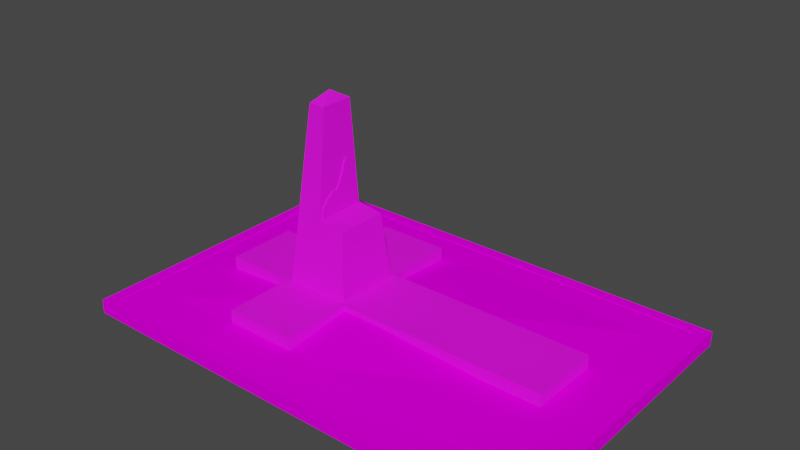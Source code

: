 # Source: MonumentoDedoDeDeus.blend  (saved by Blender 2.91.10; exported with 4.5.12 LTS)
import bpy
from mathutils import Matrix  # noqa: F401  (used for matrix-valued properties, if any)

bpy.ops.wm.read_factory_settings(use_empty=True)
scene = bpy.context.scene
scene.name = 'Scene'

# ---- collections
col_collection = bpy.data.collections.new('Collection'); scene.collection.children.link(col_collection)

# ---- images (referenced by path relative to the original .blend; pixels are not part of the script)
import os
ASSET_DIR = os.environ.get("B2B_ASSET_DIR", "")  # directory of the original .blend (textures are referenced by path, not embedded)
HERE = os.path.dirname(os.path.abspath(__file__))  # packed textures are extracted next to this script under _unpacked/

def load_image(name, relpath, width, height, colorspace="sRGB"):
    """Load a texture the original file referenced (path relative to the .blend, or extracted next to this script)."""
    p = next((c for c in (os.path.join(HERE, relpath), os.path.join(ASSET_DIR, relpath)) if relpath and os.path.exists(c)), "")
    if p:
        img = bpy.data.images.load(p, check_existing=True)
        img.name = name
    else:  # same state as the original file: an image datablock whose file is absent (Cycles renders it pink)
        img = bpy.data.images.new(name, width, height)
        img.source = "FILE"
        img.filepath = "//" + (relpath or name)
    img.colorspace_settings.name = colorspace
    return img
img_textura2_png = load_image('Textura2.png', 'Monumento1/Textura2.png', 1024, 1024, 'sRGB')
img_textura2_png_001 = load_image('Textura2.png.001', 'Textura2.png', 1024, 1024, 'sRGB')

# ---- materials (node trees are filled in below, after node groups)
mat_materiais_001 = bpy.data.materials.new('Materiais.001')
mat_materiais_001.use_transparent_shadow = False
mat_materiais = bpy.data.materials.new('Materiais')
mat_materiais.use_transparent_shadow = False
mat_materiais_007 = bpy.data.materials.new('Materiais.007')
mat_materiais_007.use_transparent_shadow = False

# ---- material node trees
mat_materiais_001.use_nodes = True; mat_materiais_001.node_tree.nodes.clear()
_N = mat_materiais_001.node_tree.nodes; _L = mat_materiais_001.node_tree.links
n0 = _N.new('ShaderNodeBsdfPrincipled'); n0.name = 'Principled BSDF'; n0.location = (10, 300)
n0.distribution = 'GGX'
n0.subsurface_method = 'BURLEY'
n0.inputs[2].default_value = 0.6727
n0.inputs[3].default_value = 1.45
n0.inputs[13].default_value = 0.4136
n0.inputs[27].default_value = (0.0, 0.0, 0.0, 1.0)
n0.inputs[28].default_value = 1.0
n1 = _N.new('ShaderNodeOutputMaterial'); n1.name = 'Material Output'; n1.location = (300, 300)
n2 = _N.new('ShaderNodeTexImage'); n2.name = 'Textura de imagem'; n2.location = (-320, 220)
n2.image = img_textura2_png
_L.new(n0.outputs[0], n1.inputs[0])
_L.new(n2.outputs[0], n0.inputs[0])
n1.is_active_output = True
mat_materiais.use_nodes = True; mat_materiais.node_tree.nodes.clear()
_N = mat_materiais.node_tree.nodes; _L = mat_materiais.node_tree.links
n0 = _N.new('ShaderNodeBsdfPrincipled'); n0.name = 'Principled BSDF'; n0.location = (-20, 300)
n0.distribution = 'GGX'
n0.subsurface_method = 'BURLEY'
n0.inputs[2].default_value = 0.6909
n0.inputs[3].default_value = 1.45
n0.inputs[13].default_value = 0.3955
n0.inputs[27].default_value = (0.0, 0.0, 0.0, 1.0)
n0.inputs[28].default_value = 1.0
n1 = _N.new('ShaderNodeOutputMaterial'); n1.name = 'Material Output'; n1.location = (280, 320)
n2 = _N.new('ShaderNodeTexImage'); n2.name = 'Textura de imagem'; n2.location = (-300, 260)
n2.image = img_textura2_png
_L.new(n0.outputs[0], n1.inputs[0])
_L.new(n2.outputs[0], n0.inputs[0])
n1.is_active_output = True
mat_materiais_007.use_nodes = True; mat_materiais_007.node_tree.nodes.clear()
_N = mat_materiais_007.node_tree.nodes; _L = mat_materiais_007.node_tree.links
n0 = _N.new('ShaderNodeOutputMaterial'); n0.name = 'Material Output'; n0.location = (300, 300)
n1 = _N.new('ShaderNodeTexImage'); n1.name = 'Textura de imagem'; n1.location = (-280, 240)
n1.image = img_textura2_png_001
n2 = _N.new('ShaderNodeBsdfPrincipled'); n2.name = 'Principled BSDF'; n2.location = (10, 300)
n2.distribution = 'GGX'
n2.subsurface_method = 'BURLEY'
n2.inputs[2].default_value = 0.2955
n2.inputs[3].default_value = 1.45
n2.inputs[13].default_value = 0.0
n2.inputs[27].default_value = (0.0, 0.0, 0.0, 1.0)
n2.inputs[28].default_value = 6.1
_L.new(n2.outputs[0], n0.inputs[0])
_L.new(n1.outputs[0], n2.inputs[0])
n0.is_active_output = True

# ---- world
world_world = bpy.data.worlds.new('World'); scene.world = world_world
world_world.use_nodes = True; world_world.node_tree.nodes.clear()
_N = world_world.node_tree.nodes; _L = world_world.node_tree.links
n0 = _N.new('ShaderNodeOutputWorld'); n0.name = 'World Output'; n0.location = (300, 300)
n1 = _N.new('ShaderNodeBackground'); n1.name = 'Background'; n1.location = (10, 300)
n1.inputs[0].default_value = (0.05088, 0.05088, 0.05088, 1.0)
_L.new(n1.outputs[0], n0.inputs[0])
n0.is_active_output = True
world_world.color = (0.05088, 0.05088, 0.05088)
world_world.use_sun_shadow = False
world_world.sun_shadow_jitter_overblur = 0.0

# ---- meshes
me_cubo = bpy.data.meshes.new('Cubo')
me_cubo.from_pydata([(-1.0, -1.0, -1.0), (-0.7935, -0.7935, 1.172), (-1.0, 1.0, -1.0), (-0.7935, 0.7935, 1.172), (1.0, -1.0, -1.0), (0.8125, -0.7935, 1.039), (1.0, 1.0, -1.0), (0.8125, 0.7935, 1.039), (0.0, 1.0, -1.0), (0.0, 0.7935, 1.172), (0.0, -1.0, -1.0), (0.0, -0.7935, 1.172), (-0.7935, -0.7935, 1.172), (-0.7935, 0.7935, 1.172), (0.0, -0.7935, 1.172), (0.0, 0.7935, 1.172), (-0.4987, -0.5082, 4.358), (-0.4987, 0.5082, 4.358), (1.407e-32, -0.5082, 4.358), (-1.407e-32, 0.5082, 4.358), (-0.2493, 0.0, 4.66), (-0.2493, 0.0, 4.66), (-0.2493, 0.0, 4.66), (-0.2493, 0.0, 4.66), (-0.6461, 0.6509, 2.765), (-7.034e-33, 0.6509, 2.765), (-0.6461, -0.6509, 2.765), (7.034e-33, -0.6509, 2.765), (-0.8968, -0.8968, 0.08586), (-0.8968, 0.8968, 0.08586), (0.9063, 0.8968, 0.01929), (0.9063, -0.8968, 0.01929), (0.0, -0.8968, 0.08586), (0.0, 0.8968, 0.08586), (-1.0, 0.0, -1.0), (-0.7935, 0.0, 1.172), (1.0, 0.0, -1.0), (0.8125, 0.0, 1.039), (0.0, 0.0, 1.172), (0.0, 0.0, -1.0), (-0.7935, 0.0, 1.172), (0.0, 0.0, 1.172), (-0.4987, 0.0, 4.358), (0.0, 0.0, 4.358), (-0.2493, 0.0, 4.66), (-0.2493, 0.0, 4.66), (0.0, 0.0, 2.765), (-0.6461, 0.0, 2.765), (0.9063, 0.0, 0.01929), (-0.8968, 0.0, 0.08586), (-0.5724, 0.5795, 3.561), (-0.5724, -0.5795, 3.561), (-1.055e-32, 0.5795, 3.561), (1.055e-32, -0.5795, 3.561), (0.0, 0.0, 3.561), (-0.5724, 0.0, 3.561), (-3.517e-33, 0.7222, 1.968), (3.517e-33, -0.7222, 1.968), (-0.7198, 0.7222, 1.968), (-0.7198, -0.7222, 1.968), (-0.7198, 0.0, 1.968), (0.0, 0.0, 1.968), (-0.1247, 0.2541, 4.509), (-0.1247, -0.2541, 4.509), (-0.374, -0.2541, 4.509), (-0.374, 0.2541, 4.509), (-0.374, 0.0, 4.509), (-0.1247, 0.0, 4.509), (-0.1247, 0.0, 4.509), (-0.1247, -0.2541, 4.509), (-0.374, 0.0, 4.509), (-0.374, 0.2541, 4.509), (-0.374, -0.2541, 4.509), (-0.1247, 0.2541, 4.509)], [], [(49, 35, 3, 29), (33, 9, 7, 30), (48, 37, 5, 31), (32, 11, 1, 28), (39, 36, 4, 10), (35, 1, 12, 40), (37, 38, 11, 5), (34, 39, 10, 0), (31, 5, 11, 32), (29, 3, 9, 33), (52, 50, 17, 19), (9, 3, 13, 15), (1, 11, 14, 12), (38, 9, 15, 41), (68, 73, 23, 45), (55, 51, 16, 42), (54, 52, 19, 43), (51, 53, 18, 16), (45, 44, 20, 22), (72, 69, 22, 20), (73, 71, 21, 23), (70, 72, 20, 44), (59, 57, 27, 26), (61, 56, 25, 46), (60, 59, 26, 47), (56, 58, 24, 25), (2, 29, 33, 8), (4, 31, 32, 10), (10, 32, 28, 0), (36, 48, 31, 4), (8, 33, 30, 6), (34, 49, 29, 2), (0, 28, 49, 34), (6, 30, 48, 36), (58, 60, 47, 24), (57, 61, 46, 27), (71, 70, 44, 21), (23, 21, 44, 45), (53, 54, 43, 18), (50, 55, 42, 17), (69, 68, 45, 22), (11, 38, 41, 14), (2, 8, 39, 34), (7, 9, 38, 37), (3, 35, 40, 13), (8, 6, 36, 39), (30, 7, 37, 48), (28, 1, 35, 49), (24, 47, 55, 50), (27, 46, 54, 53), (26, 27, 53, 51), (46, 25, 52, 54), (47, 26, 51, 55), (25, 24, 50, 52), (14, 41, 61, 57), (13, 40, 60, 58), (15, 13, 58, 56), (40, 12, 59, 60), (41, 15, 56, 61), (12, 14, 57, 59), (18, 43, 67, 63), (17, 42, 66, 65), (42, 16, 64, 66), (19, 17, 65, 62), (16, 18, 63, 64), (43, 19, 62, 67)])
_uv = me_cubo.uv_layers.new(name='Mapa UV')
_uv.uv.foreach_set('vector', [0.3073, 0.2866, 0.1975, 0.2841, 0.1861, 0.2066, 0.3047, 0.1896, 0.8853, 0.1115, 0.8853, 0.2217, 0.8032, 0.2083, 0.7937, 0.1048, 0.2183, 0.7955, 0.1149, 0.7955, 0.1149, 0.7153, 0.2183, 0.7049, 0.09857, 0.4566, 0.0487, 0.3614, 0.1805, 0.3706, 0.1768, 0.467, 0.5284, 0.3104, 0.5284, 0.2094, 0.6294, 0.2094, 0.6294, 0.3104, 0.1975, 0.2841, 0.1805, 0.3706, 0.1793, 0.3692, 0.1958, 0.2841, 0.3883, 0.78, 0.474, 0.7836, 0.4862, 0.8614, 0.3929, 0.87, 0.5284, 0.4115, 0.5284, 0.3104, 0.6294, 0.3104, 0.6294, 0.4115, 0.8952, 0.1182, 0.9046, 0.0147, 0.9867, 0.001312, 0.9867, 0.1115, 0.2084, 0.1129, 0.1861, 0.2066, 0.05447, 0.1969, 0.1303, 0.1019, 0.71, 0.1027, 0.6522, 0.1027, 0.6596, 0.02191, 0.71, 0.02191, 0.05447, 0.1969, 0.1861, 0.2066, 0.1849, 0.208, 0.1181, 0.1984, 0.1805, 0.3706, 0.0487, 0.3614, 0.1124, 0.36, 0.1793, 0.3692, 0.0365, 0.2836, 0.05447, 0.1969, 0.1181, 0.1984, 0.1007, 0.2836, 0.8955, 0.3785, 0.8989, 0.3979, 0.873, 0.3763, 0.873, 0.3763, 0.4691, 0.4565, 0.4691, 0.515, 0.3883, 0.5078, 0.3883, 0.4565, 0.6049, 0.769, 0.6049, 0.8275, 0.5244, 0.8203, 0.5244, 0.769, 0.7328, 0.2643, 0.7906, 0.2643, 0.7906, 0.3451, 0.7402, 0.3451, 0.873, 0.3763, 0.873, 0.3763, 0.8729, 0.3764, 0.8731, 0.3758, 0.8397, 0.3839, 0.8428, 0.3597, 0.8731, 0.3758, 0.8729, 0.3764, 0.8989, 0.3979, 0.8844, 0.4081, 0.873, 0.3763, 0.873, 0.3763, 0.8627, 0.3945, 0.8397, 0.3839, 0.8729, 0.3764, 0.873, 0.3763, 0.7179, 0.1027, 0.7906, 0.1027, 0.7906, 0.1835, 0.7254, 0.1835, 0.7659, 0.769, 0.7659, 0.8419, 0.6854, 0.8347, 0.6854, 0.769, 0.6307, 0.4565, 0.6307, 0.5294, 0.5499, 0.5222, 0.5499, 0.4565, 0.71, 0.2643, 0.6373, 0.2643, 0.6448, 0.1835, 0.71, 0.1835, 0.2308, 0.01916, 0.2084, 0.1129, 0.1303, 0.1019, 0.1437, 0.00692, 0.8857, 0.2217, 0.8952, 0.1182, 0.9867, 0.1115, 0.9867, 0.2217, 0.08593, 0.5518, 0.09857, 0.4566, 0.1768, 0.467, 0.1732, 0.5634, 0.3217, 0.7955, 0.2183, 0.7955, 0.2183, 0.7049, 0.3217, 0.6944, 0.8853, 0.001315, 0.8853, 0.1115, 0.7937, 0.1048, 0.7843, 0.001312, 0.4269, 0.2863, 0.3073, 0.2866, 0.3047, 0.1896, 0.4249, 0.176, 0.4269, 0.3982, 0.305, 0.3866, 0.3073, 0.2866, 0.4269, 0.2863, 0.3217, 0.8965, 0.2183, 0.8861, 0.2183, 0.7955, 0.3217, 0.7955, 0.6307, 0.3835, 0.6307, 0.4565, 0.5499, 0.4565, 0.5499, 0.3907, 0.7659, 0.696, 0.7659, 0.769, 0.6854, 0.769, 0.6854, 0.7032, 0.8844, 0.4081, 0.8627, 0.3945, 0.873, 0.3763, 0.873, 0.3763, 0.873, 0.3763, 0.873, 0.3763, 0.873, 0.3763, 0.873, 0.3763, 0.6049, 0.7104, 0.6049, 0.769, 0.5244, 0.769, 0.5244, 0.7176, 0.4691, 0.3979, 0.4691, 0.4565, 0.3883, 0.4565, 0.3883, 0.4051, 0.8989, 0.3494, 0.8955, 0.3785, 0.873, 0.3763, 0.8731, 0.3758, 0.0487, 0.3614, 0.0365, 0.2836, 0.1007, 0.2836, 0.1124, 0.36, 0.4274, 0.4115, 0.4274, 0.3104, 0.5284, 0.3104, 0.5284, 0.4115, 0.3967, 0.6882, 0.492, 0.6969, 0.474, 0.7836, 0.3883, 0.78, 0.1861, 0.2066, 0.1975, 0.2841, 0.1958, 0.2841, 0.1849, 0.208, 0.4274, 0.3104, 0.4274, 0.2094, 0.5284, 0.2094, 0.5284, 0.3104, 0.2183, 0.8861, 0.1149, 0.8756, 0.1149, 0.7955, 0.2183, 0.7955, 0.305, 0.3866, 0.1805, 0.3706, 0.1975, 0.2841, 0.3073, 0.2866, 0.5499, 0.3907, 0.5499, 0.4565, 0.4691, 0.4565, 0.4691, 0.3979, 0.6854, 0.7032, 0.6854, 0.769, 0.6049, 0.769, 0.6049, 0.7104, 0.7254, 0.1835, 0.7906, 0.1835, 0.7906, 0.2643, 0.7328, 0.2643, 0.6854, 0.769, 0.6854, 0.8347, 0.6049, 0.8275, 0.6049, 0.769, 0.5499, 0.4565, 0.5499, 0.5222, 0.4691, 0.515, 0.4691, 0.4565, 0.71, 0.1835, 0.6448, 0.1835, 0.6522, 0.1027, 0.71, 0.1027, 0.8463, 0.6888, 0.8463, 0.769, 0.7659, 0.769, 0.7659, 0.696, 0.7115, 0.3763, 0.7115, 0.4565, 0.6307, 0.4565, 0.6307, 0.3835, 0.71, 0.3451, 0.6299, 0.3451, 0.6373, 0.2643, 0.71, 0.2643, 0.7115, 0.4565, 0.7115, 0.5367, 0.6307, 0.5294, 0.6307, 0.4565, 0.8463, 0.769, 0.8463, 0.8492, 0.7659, 0.8419, 0.7659, 0.769, 0.7105, 0.02191, 0.7906, 0.02191, 0.7906, 0.1027, 0.7179, 0.1027, 0.8393, 0.3584, 0.8393, 0.4097, 0.8195, 0.4097, 0.8195, 0.384, 0.7906, 0.4739, 0.7652, 0.4293, 0.7825, 0.4195, 0.7951, 0.4418, 0.7652, 0.4293, 0.7399, 0.3846, 0.7698, 0.3972, 0.7825, 0.4195, 0.8393, 0.4611, 0.7906, 0.4739, 0.7951, 0.4418, 0.8195, 0.4354, 0.7399, 0.3846, 0.7759, 0.3494, 0.7878, 0.3796, 0.7698, 0.3972, 0.8393, 0.4097, 0.8393, 0.4611, 0.8195, 0.4354, 0.8195, 0.4097])
me_cubo.materials.append(mat_materiais_001)
me_cubo.use_remesh_fix_poles = True
me_cubo.use_remesh_preserve_attributes = False
me_cubo.use_mirror_vertex_groups = False
me_cubo.update()
me_plano_002 = bpy.data.meshes.new('Plano.002')
me_plano_002.from_pydata([(-0.9007, 0.2277, -7.497e-09), (1.0, -1.0, 0.0), (-1.023, 0.4854, 1.704e-09), (1.0, 1.0, 0.0), (0.01917, -0.13, -1.447e-09), (-0.01806, 0.5983, 1.363e-09), (-1.065, 0.3306, 4.939e-09), (1.0, 0.0, 0.0), (0.0, 0.0, 0.0), (1.0, 0.5, 0.0), (-0.02257, 0.3104, 1.704e-09), (-1.104, 0.4097, 7.838e-09), (0.4932, -0.859, 5.112e-10), (0.4865, 0.8533, 1.022e-09), (0.5, 0.0, 0.0), (0.4887, 0.4052, 8.52e-10), (0.803, -0.9436, -4.004e-09), (0.7049, 0.9786, 3.408e-09), (0.75, 0.0, 0.0), (0.7444, 0.4526, 4.26e-10), (0.2635, 0.701, -1.022e-09), (0.25, 0.0, 0.0), (0.2331, 0.3578, 1.278e-09), (0.2286, -0.6773, 1.619e-09), (-0.5203, 0.5283, 1.534e-09), (-0.4346, 0.1059, -4.941e-09), (-0.4729, 0.1986, -2.045e-09), (-0.5632, 0.3601, 4.771e-09), (0.5957, 0.9159, 2.215e-09), (0.625, 0.0, 0.0), (0.6165, 0.4289, 6.39e-10), (0.6346, -0.9244, -7.242e-10), (0.8925, -0.9673, -1.321e-09), (0.8524, 0.9893, 1.704e-09), (0.875, 0.0, 0.0), (0.8722, 0.4763, 2.13e-10), (0.3733, -0.7414, 1.265e-10), (0.375, 0.7771, 0.0), (0.375, 0.0, 0.0), (0.3609, 0.3815, 1.065e-09), (0.1227, 0.6496, 1.704e-10), (0.125, 0.0, 0.0), (0.1053, 0.3341, 1.491e-09), (0.08043, -0.4459, 3.365e-09), (-0.2286, -0.00471, -1.619e-09), (-0.2692, 0.5475, 1.448e-09), (-0.2365, 0.0993, -1.022e-09), (-0.2929, 0.3352, 3.237e-09), (-0.7387, 0.5182, -8.507e-10), (-0.7274, 0.2753, -1.704e-09), (-0.7681, 0.3849, 1.366e-09), (-0.6586, 0.1939, -6.901e-09), (0.1872, -0.5289, 2.258e-11), (0.1931, 0.6753, -4.26e-10), (0.1875, 0.0, 0.0), (0.1692, 0.346, 1.384e-09), (0.05234, 0.6239, 7.668e-10), (0.0625, 0.0, 0.0), (0.04134, 0.3223, 1.597e-09), (0.06615, -0.1735, -2.756e-10), (-0.1211, -0.05098, -2.982e-10), (-0.1436, 0.5729, 1.406e-09), (-0.1182, 0.04965, -5.112e-10), (-0.1577, 0.3228, 2.471e-09), (-0.3947, 0.5379, 1.491e-09), (-0.3547, 0.149, -1.534e-09), (-0.428, 0.3477, 4.004e-09), (-0.3316, 0.05058, -3.28e-09), (-0.5466, 0.1499, -5.921e-09), (-0.6459, 0.5232, 1.576e-09), (-0.6002, 0.237, -1.874e-09), (-0.6983, 0.3725, 5.538e-09), (-0.8643, 0.5018, -8.081e-10), (-0.7983, 0.2866, -5.791e-09), (-0.8378, 0.3973, -2.806e-09), (-0.7796, 0.2108, -7.199e-09), (-0.9598, 0.4936, 1.683e-09), (-0.8991, 0.3086, -2.895e-09), (-0.9054, 0.4035, -2.423e-09), (-0.8402, 0.2193, -7.348e-09), (-0.9503, 0.2792, -3.749e-09), (1.0, -0.5, 0.0), (0.009583, -0.06498, -7.235e-10), (0.4966, -0.4458, 2.556e-10), (0.7765, -0.4718, -2.002e-09), (0.2556, -0.3386, -4.253e-10), (-0.4537, 0.1522, -3.493e-09), (0.6298, -0.4622, -3.621e-10), (0.8837, -0.4836, -6.603e-10), (0.3905, -0.3753, -1.171e-09), (0.1027, -0.223, 1.683e-09), (-0.2325, 0.0473, -1.321e-09), (-0.693, 0.2346, -4.302e-09), (0.1874, -0.2481, 1.129e-11), (0.06433, -0.08673, -1.378e-10), (-0.1196, -0.0006625, -4.047e-10), (-0.3431, 0.09977, -2.407e-09), (-0.5734, 0.1934, -3.898e-09), (-0.789, 0.2487, -6.495e-09), (-0.8697, 0.264, -5.122e-09), (1.0, 0.75, 0.0), (-0.02031, 0.4543, 1.534e-09), (-1.096, 0.4476, 7.24e-09), (0.4876, 0.6293, 9.371e-10), (0.7246, 0.7156, 1.917e-09), (0.2483, 0.5294, 1.278e-10), (-0.5418, 0.4442, 3.152e-09), (0.6061, 0.6724, 1.427e-09), (0.8623, 0.7328, 9.584e-10), (0.3679, 0.5793, 5.325e-10), (0.114, 0.4919, 8.307e-10), (-0.281, 0.4414, 2.343e-09), (-0.7698, 0.4515, 1.492e-09), (0.1812, 0.5106, 4.792e-10), (0.04684, 0.4731, 1.182e-09), (-0.1507, 0.4479, 1.938e-09), (-0.4114, 0.4428, 2.748e-09), (-0.6721, 0.4479, 3.557e-09), (-0.8674, 0.4496, -5.725e-10), (-0.9326, 0.4486, -3.702e-10), (0.2242, -0.5867, -4.14e-10), (0.2283, 0.6881, -7.242e-10), (0.2188, 0.0, 0.0), (0.2011, 0.3519, 1.331e-09), (0.2215, -0.2934, -2.07e-10), (0.2147, 0.52, 3.035e-10), (0.3193, 0.739, -5.112e-10), (0.3125, 0.0, 0.0), (0.297, 0.3697, 1.171e-09), (0.3009, -0.7139, 8.726e-10), (0.3231, -0.357, -7.984e-10), (0.3081, 0.5544, 3.301e-10), (0.5411, 0.8846, 1.619e-09), (0.5625, 0.0, 0.0), (0.5526, 0.4171, 7.455e-10), (0.5639, -0.908, -1.065e-10), (0.5632, -0.454, -5.325e-11), (0.5468, 0.6508, 1.182e-09), (0.4333, -0.7557, 3.188e-10), (0.4307, 0.8152, 5.112e-10), (0.4375, 0.0, 0.0), (0.4248, 0.3934, 9.584e-10), (0.4436, -0.4106, -4.579e-10), (0.4278, 0.6043, 7.348e-10), (0.04058, -0.3751, 4.014e-09), (0.08754, 0.6368, 4.686e-10), (0.09375, 0.0, 0.0), (0.0733, 0.3282, 1.544e-09), (0.08352, -0.1548, 7.724e-10), (0.08042, 0.4825, 1.006e-09), (0.1579, 0.6625, -1.278e-10), (0.1562, 0.0, 0.0), (0.1372, 0.34, 1.438e-09), (0.1338, -0.4711, 1.694e-09), (0.145, -0.2355, 8.469e-10), (0.1476, 0.5012, 6.549e-10), (-0.9503, 0.2792, 0.4561), (-0.9007, 0.2277, 0.4561), (0.8925, -0.9673, 0.4561), (1.0, -1.0, 0.4561), (1.0, 0.75, 0.4561), (1.0, 1.0, 0.4561), (-0.9598, 0.4936, 0.4561), (-1.023, 0.4854, 0.4561), (-0.1211, -0.05098, 0.4561), (0.01917, -0.13, 0.4561), (0.05234, 0.6239, 0.4561), (-0.01806, 0.5983, 0.4561), (-1.104, 0.4097, 0.4561), (-1.065, 0.3306, 0.4561), (1.0, -0.5, 0.4561), (1.0, -3.045e-09, 0.4561), (1.0, 0.5, 0.4561), (-1.096, 0.4476, 0.4561), (0.4333, -0.7557, 0.4561), (0.4932, -0.859, 0.4561), (0.5411, 0.8846, 0.4561), (0.4865, 0.8533, 0.4561), (0.6346, -0.9244, 0.4561), (0.803, -0.9436, 0.4561), (0.8524, 0.9893, 0.4561), (0.7049, 0.9786, 0.4561), (0.3193, 0.739, 0.4561), (0.2635, 0.701, 0.4561), (0.2242, -0.5867, 0.4561), (0.2286, -0.6773, 0.4561), (-0.3947, 0.5379, 0.4561), (-0.5203, 0.5283, 0.4561), (-0.5466, 0.1499, 0.4561), (-0.4346, 0.1059, 0.4561), (0.5957, 0.9159, 0.4561), (0.5639, -0.908, 0.4561), (0.3009, -0.7139, 0.4561), (0.3733, -0.7414, 0.4561), (0.4307, 0.8152, 0.4561), (0.375, 0.7771, 0.4561), (0.1579, 0.6625, 0.4561), (0.1227, 0.6496, 0.4561), (0.04058, -0.3751, 0.4561), (0.08043, -0.4459, 0.4561), (-0.3316, 0.05058, 0.4561), (-0.2286, -0.00471, 0.4561), (-0.1436, 0.5729, 0.4561), (-0.2692, 0.5475, 0.4561), (-0.6459, 0.5232, 0.4561), (-0.7387, 0.5182, 0.4561), (-0.7796, 0.2108, 0.4561), (-0.6586, 0.1939, 0.4561), (0.1338, -0.4711, 0.4561), (0.1872, -0.5289, 0.4561), (0.2283, 0.6881, 0.4561), (0.1931, 0.6753, 0.4561), (0.08754, 0.6368, 0.4561), (0.06615, -0.1735, 0.4561), (-0.8643, 0.5018, 0.4561), (-0.8402, 0.2193, 0.4561), (-0.9503, 0.2792, 0.4561), (-0.9007, 0.2277, 0.4561), (0.8925, -0.9673, 0.4561), (1.0, -1.0, 0.4561), (1.0, 0.75, 0.4561), (1.0, 1.0, 0.4561), (-0.9598, 0.4936, 0.4561), (-1.023, 0.4854, 0.4561), (-0.1211, -0.05098, 0.4561), (0.01917, -0.13, 0.4561), (0.05234, 0.6239, 0.4561), (-0.01806, 0.5983, 0.4561), (-0.02031, 0.4543, 0.4561), (-1.104, 0.4097, 0.4561), (-1.065, 0.3306, 0.4561), (1.0, -0.5, 0.4561), (1.0, -3.045e-09, 0.4561), (0.009583, -0.06498, 0.4561), (-1.136e-09, -3.045e-09, 0.4561), (-0.8991, 0.3086, 0.4561), (0.0625, -3.045e-09, 0.4561), (1.0, 0.5, 0.4561), (-0.02257, 0.3104, 0.4561), (-1.096, 0.4476, 0.4561), (-0.9054, 0.4035, 0.4561), (0.04134, 0.3223, 0.4561), (0.4333, -0.7557, 0.4561), (0.4932, -0.859, 0.4561), (0.5411, 0.8846, 0.4561), (0.4865, 0.8533, 0.4561), (0.5625, -3.045e-09, 0.4561), (0.5, -3.045e-09, 0.4561), (0.5526, 0.4171, 0.4561), (0.4887, 0.4052, 0.4561), (0.4966, -0.4458, 0.4561), (0.4876, 0.6293, 0.4561), (0.6346, -0.9244, 0.4561), (0.803, -0.9436, 0.4561), (0.8524, 0.9893, 0.4561), (0.7049, 0.9786, 0.4561), (0.875, -3.045e-09, 0.4561), (0.75, -3.045e-09, 0.4561), (0.8722, 0.4763, 0.4561), (0.7444, 0.4526, 0.4561), (0.7765, -0.4718, 0.4561), (0.7246, 0.7156, 0.4561), (0.3193, 0.739, 0.4561), (0.2635, 0.701, 0.4561), (0.3125, -3.045e-09, 0.4561), (0.25, -3.045e-09, 0.4561), (0.297, 0.3697, 0.4561), (0.2331, 0.3578, 0.4561), (0.2242, -0.5867, 0.4561), (0.2286, -0.6773, 0.4561), (0.2483, 0.5294, 0.4561), (0.2556, -0.3386, 0.4561), (-0.3947, 0.5379, 0.4561), (-0.5203, 0.5283, 0.4561), (-0.5466, 0.1499, 0.4561), (-0.4346, 0.1059, 0.4561), (-0.3547, 0.149, 0.4561), (-0.4729, 0.1986, 0.4561), (-0.428, 0.3477, 0.4561), (-0.5632, 0.3601, 0.4561), (-0.4537, 0.1522, 0.4561), (-0.5418, 0.4442, 0.4561), (0.5957, 0.9159, 0.4561), (0.625, -3.045e-09, 0.4561), (0.6165, 0.4289, 0.4561), (0.5639, -0.908, 0.4561), (0.6061, 0.6724, 0.4561), (0.6298, -0.4622, 0.4561), (0.8837, -0.4836, 0.4561), (0.8623, 0.7328, 0.4561), (0.3009, -0.7139, 0.4561), (0.3733, -0.7179, 0.4561), (0.4307, 0.8152, 0.4561), (0.375, 0.7771, 0.4561), (0.4375, -3.045e-09, 0.4561), (0.375, -3.045e-09, 0.4561), (0.4248, 0.3934, 0.4561), (0.3609, 0.3815, 0.4561), (0.3679, 0.5793, 0.4561), (0.3905, -0.3753, 0.4561), (0.1579, 0.6625, 0.4561), (0.1227, 0.6496, 0.4561), (0.1562, -3.045e-09, 0.4561), (0.125, -3.045e-09, 0.4561), (0.1372, 0.34, 0.4561), (0.1053, 0.3341, 0.4561), (0.04058, -0.3751, 0.4561), (0.08043, -0.4459, 0.4561), (0.1027, -0.223, 0.4561), (0.114, 0.4919, 0.4561), (-0.3316, 0.05058, 0.4561), (-0.2286, -0.00471, 0.4561), (-0.1436, 0.5729, 0.4561), (-0.2692, 0.5475, 0.4561), (-0.1182, 0.04965, 0.4561), (-0.2365, 0.0993, 0.4561), (-0.1577, 0.3228, 0.4561), (-0.2929, 0.3352, 0.4561), (-0.2325, 0.0473, 0.4561), (-0.281, 0.4414, 0.4561), (-0.6459, 0.5232, 0.4561), (-0.7387, 0.5182, 0.4561), (-0.6002, 0.237, 0.4561), (-0.7274, 0.2753, 0.4561), (-0.6983, 0.3725, 0.4561), (-0.7681, 0.3849, 0.4561), (-0.7796, 0.2108, 0.4561), (-0.6586, 0.1939, 0.4561), (-0.7698, 0.4515, 0.4561), (-0.693, 0.2346, 0.4561), (0.1338, -0.4711, 0.4561), (0.1872, -0.5289, 0.4561), (0.2283, 0.6881, 0.4561), (0.1931, 0.6753, 0.4561), (0.2188, -3.045e-09, 0.4561), (0.1875, -3.045e-09, 0.4561), (0.2011, 0.3519, 0.4561), (0.1692, 0.346, 0.4561), (0.1874, -0.2481, 0.4561), (0.1812, 0.5106, 0.4561), (0.08754, 0.6368, 0.4561), (0.09375, -3.045e-09, 0.4561), (0.0733, 0.3282, 0.4561), (0.06615, -0.1735, 0.4561), (0.04684, 0.4731, 0.4561), (0.06433, -0.08673, 0.4561), (-0.1196, -0.0006625, 0.4561), (-0.1507, 0.4479, 0.4561), (-0.4114, 0.4428, 0.4561), (-0.3431, 0.09977, 0.4561), (-0.6721, 0.4479, 0.4561), (-0.5734, 0.1934, 0.4561), (-0.8643, 0.5018, 0.4561), (-0.7983, 0.2866, 0.4561), (-0.8378, 0.3973, 0.4561), (-0.8402, 0.2193, 0.4561), (-0.789, 0.2487, 0.4561), (-0.8674, 0.4496, 0.4561), (-0.9326, 0.4486, 0.4561), (-0.8697, 0.264, 0.4561), (0.145, -0.2355, 0.4561), (0.08352, -0.1548, 0.4561), (0.3231, -0.357, 0.4561), (0.5632, -0.454, 0.4561), (0.2215, -0.2934, 0.4561), (0.4436, -0.4106, 0.4561), (0.1476, 0.5012, 0.4561), (0.08042, 0.4825, 0.4561), (0.3081, 0.5544, 0.4561), (0.5468, 0.6508, 0.4561), (0.2147, 0.52, 0.4561), (0.4278, 0.6043, 0.4561), (-0.9007, 0.2277, -7.497e-09), (1.0, -1.0, 0.0), (-1.023, 0.4854, 1.704e-09), (1.0, 1.0, 0.0), (0.01917, -0.13, -1.447e-09), (-0.01806, 0.5983, 1.363e-09), (-1.065, 0.3306, 4.939e-09), (1.0, 0.0, 0.0), (1.0, 0.5, 0.0), (-1.104, 0.4097, 7.838e-09), (0.4932, -0.859, 5.112e-10), (0.4865, 0.8533, 1.022e-09), (0.803, -0.9436, -4.004e-09), (0.7049, 0.9786, 3.408e-09), (0.2635, 0.701, -1.022e-09), (0.2286, -0.6773, 1.619e-09), (-0.5203, 0.5283, 1.534e-09), (-0.4346, 0.1059, -4.941e-09), (0.5957, 0.9159, 2.215e-09), (0.6346, -0.9244, -7.242e-10), (0.8925, -0.9673, -1.321e-09), (0.8524, 0.9893, 1.704e-09), (0.3733, -0.7414, 1.265e-10), (0.375, 0.7771, 0.0), (0.1227, 0.6496, 1.704e-10), (0.08043, -0.4459, 3.365e-09), (-0.2286, -0.00471, -1.619e-09), (-0.2692, 0.5475, 1.448e-09), (-0.7387, 0.5182, -8.507e-10), (-0.6586, 0.1939, -6.901e-09), (0.1872, -0.5289, 2.258e-11), (0.1931, 0.6753, -4.26e-10), (0.05234, 0.6239, 7.668e-10), (0.06615, -0.1735, -2.756e-10), (-0.1211, -0.05098, -2.982e-10), (-0.1436, 0.5729, 1.406e-09), (-0.3947, 0.5379, 1.491e-09), (-0.3316, 0.05058, -3.28e-09), (-0.5466, 0.1499, -5.921e-09), (-0.6459, 0.5232, 1.576e-09), (-0.8643, 0.5018, -8.081e-10), (-0.7796, 0.2108, -7.199e-09), (-0.9598, 0.4936, 1.683e-09), (-0.8402, 0.2193, -7.348e-09), (-0.9503, 0.2792, -3.749e-09), (1.0, -0.5, 0.0), (1.0, 0.75, 0.0), (-1.096, 0.4476, 7.24e-09), (0.2242, -0.5867, -4.14e-10), (0.2283, 0.6881, -7.242e-10), (0.3193, 0.739, -5.112e-10), (0.3009, -0.7139, 8.726e-10), (0.5411, 0.8846, 1.619e-09), (0.5639, -0.908, -1.065e-10), (0.4333, -0.7557, 3.188e-10), (0.4307, 0.8152, 5.112e-10), (0.04058, -0.3751, 4.014e-09), (0.08754, 0.6368, 4.686e-10), (0.1579, 0.6625, -1.278e-10), (0.1338, -0.4711, 1.694e-09)], [], [(108, 33, 3, 100), (115, 61, 5, 101), (95, 62, 8, 82), (88, 34, 7, 81), (62, 63, 10, 8), (34, 35, 9, 7), (140, 141, 15, 14), (142, 140, 14, 83), (143, 139, 13, 103), (29, 30, 19, 18), (87, 29, 18, 84), (107, 28, 17, 104), (125, 121, 20, 105), (124, 122, 21, 85), (122, 123, 22, 21), (70, 71, 27, 26), (97, 70, 26, 86), (117, 69, 24, 106), (137, 132, 28, 107), (136, 133, 29, 87), (133, 134, 30, 29), (18, 19, 35, 34), (84, 18, 34, 88), (104, 17, 33, 108), (131, 126, 37, 109), (130, 127, 38, 89), (127, 128, 39, 38), (146, 147, 42, 41), (148, 146, 41, 90), (149, 145, 40, 110), (65, 66, 47, 46), (96, 65, 46, 91), (116, 64, 45, 111), (118, 72, 48, 112), (98, 73, 49, 92), (73, 74, 50, 49), (151, 152, 55, 54), (154, 151, 54, 93), (155, 150, 53, 113), (101, 5, 56, 114), (82, 8, 57, 94), (8, 10, 58, 57), (46, 47, 63, 62), (91, 46, 62, 95), (111, 45, 61, 115), (106, 24, 64, 116), (86, 26, 65, 96), (26, 27, 66, 65), (112, 48, 69, 117), (92, 49, 70, 97), (49, 50, 71, 70), (77, 78, 74, 73), (99, 77, 73, 98), (119, 76, 72, 118), (102, 2, 76, 119), (80, 6, 77, 99), (6, 11, 78, 77), (0, 80, 99, 79), (79, 99, 98, 75), (51, 92, 97, 68), (25, 86, 96, 67), (44, 91, 95, 60), (4, 82, 94, 59), (153, 154, 93, 52), (75, 98, 92, 51), (67, 96, 91, 44), (144, 148, 90, 43), (129, 130, 89, 36), (16, 84, 88, 32), (135, 136, 87, 31), (68, 97, 86, 25), (120, 124, 85, 23), (31, 87, 84, 16), (138, 142, 83, 12), (32, 88, 81, 1), (60, 95, 82, 4), (11, 102, 119, 78), (78, 119, 118, 74), (50, 112, 117, 71), (27, 106, 116, 66), (47, 111, 115, 63), (10, 101, 114, 58), (152, 155, 113, 55), (74, 118, 112, 50), (66, 116, 111, 47), (147, 149, 110, 42), (128, 131, 109, 39), (19, 104, 108, 35), (134, 137, 107, 30), (71, 117, 106, 27), (123, 125, 105, 22), (30, 107, 104, 19), (141, 143, 103, 15), (63, 115, 101, 10), (35, 108, 100, 9), (55, 113, 125, 123), (52, 93, 124, 120), (54, 55, 123, 122), (93, 54, 122, 124), (113, 53, 121, 125), (22, 105, 131, 128), (23, 85, 130, 129), (21, 22, 128, 127), (85, 21, 127, 130), (105, 20, 126, 131), (15, 103, 137, 134), (12, 83, 136, 135), (14, 15, 134, 133), (83, 14, 133, 136), (103, 13, 132, 137), (39, 109, 143, 141), (36, 89, 142, 138), (109, 37, 139, 143), (89, 38, 140, 142), (38, 39, 141, 140), (58, 114, 149, 147), (59, 94, 148, 144), (114, 56, 145, 149), (94, 57, 146, 148), (57, 58, 147, 146), (42, 110, 155, 152), (43, 90, 154, 153), (110, 40, 150, 155), (90, 41, 151, 154), (41, 42, 152, 151), (188, 189, 275, 274), (177, 194, 292, 245), (171, 172, 237, 232), (186, 187, 273, 272), (187, 204, 320, 273), (193, 174, 242, 291), (207, 188, 274, 327), (199, 208, 330, 307), (210, 211, 333, 332), (208, 209, 331, 330), (170, 171, 232, 231), (184, 185, 269, 268), (194, 195, 293, 292), (168, 169, 230, 229), (211, 196, 300, 333), (192, 193, 291, 290), (189, 200, 310, 275), (159, 170, 231, 219), (183, 210, 332, 263), (169, 156, 216, 230), (166, 167, 227, 226), (182, 183, 263, 262), (209, 184, 268, 331), (206, 207, 327, 326), (164, 165, 225, 224), (203, 186, 272, 313), (175, 191, 285, 243), (162, 163, 223, 222), (160, 161, 221, 220), (204, 205, 321, 320), (157, 215, 355, 217), (158, 159, 219, 218), (161, 180, 254, 221), (190, 176, 244, 282), (156, 157, 217, 216), (179, 158, 218, 253), (180, 181, 255, 254), (214, 162, 222, 352), (178, 179, 253, 252), (167, 202, 312, 227), (197, 212, 340, 301), (201, 164, 224, 311), (213, 198, 306, 343), (191, 178, 252, 285), (202, 203, 313, 312), (200, 201, 311, 310), (215, 206, 326, 355), (163, 173, 239, 223), (181, 190, 282, 255), (165, 213, 343, 225), (185, 192, 290, 269), (176, 177, 245, 244), (172, 160, 220, 237), (205, 214, 352, 321), (174, 175, 243, 242), (198, 199, 307, 306), (212, 166, 226, 340), (195, 182, 262, 293), (173, 168, 229, 239), (196, 197, 301, 300), (126, 20, 183, 182), (56, 5, 167, 166), (6, 80, 156, 169), (20, 121, 210, 183), (1, 81, 170, 159), (25, 67, 200, 189), (129, 36, 193, 192), (53, 150, 196, 211), (11, 6, 169, 168), (139, 37, 195, 194), (120, 23, 185, 184), (81, 7, 171, 170), (153, 52, 209, 208), (121, 53, 211, 210), (43, 153, 208, 199), (51, 68, 188, 207), (36, 138, 174, 193), (24, 69, 204, 187), (64, 24, 187, 186), (7, 9, 172, 171), (13, 139, 194, 177), (68, 25, 189, 188), (150, 40, 197, 196), (102, 11, 168, 173), (145, 56, 166, 212), (37, 126, 182, 195), (144, 43, 199, 198), (138, 12, 175, 174), (48, 72, 214, 205), (9, 100, 160, 172), (132, 13, 177, 176), (23, 129, 192, 185), (4, 59, 213, 165), (17, 28, 190, 181), (2, 102, 173, 163), (79, 75, 206, 215), (67, 44, 201, 200), (61, 45, 203, 202), (135, 31, 178, 191), (59, 144, 198, 213), (44, 60, 164, 201), (40, 145, 212, 197), (5, 61, 202, 167), (31, 16, 179, 178), (72, 76, 162, 214), (33, 17, 181, 180), (16, 32, 158, 179), (80, 0, 157, 156), (28, 132, 176, 190), (3, 33, 180, 161), (32, 1, 159, 158), (0, 79, 215, 157), (69, 48, 205, 204), (100, 3, 161, 160), (76, 2, 163, 162), (12, 135, 191, 175), (45, 64, 186, 203), (60, 4, 165, 164), (75, 51, 207, 206), (52, 120, 184, 209), (289, 220, 221, 254), (347, 228, 227, 312), (346, 233, 234, 314), (288, 231, 232, 256), (314, 234, 238, 316), (256, 232, 237, 258), (294, 247, 249, 296), (365, 250, 247, 294), (371, 251, 245, 292), (283, 257, 259, 284), (287, 260, 257, 283), (286, 261, 255, 282), (370, 270, 263, 332), (364, 271, 265, 334), (334, 265, 267, 336), (322, 277, 279, 324), (351, 280, 277, 322), (350, 281, 273, 320), (369, 286, 282, 244), (363, 287, 283, 246), (246, 283, 284, 248), (257, 256, 258, 259), (260, 288, 256, 257), (261, 289, 254, 255), (368, 298, 293, 262), (362, 299, 295, 264), (264, 295, 297, 266), (341, 303, 305, 342), (361, 308, 303, 341), (367, 309, 301, 340), (276, 315, 317, 278), (349, 318, 315, 276), (348, 319, 313, 272), (357, 328, 321, 352), (356, 329, 323, 353), (353, 323, 325, 354), (302, 335, 337, 304), (360, 338, 335, 302), (366, 339, 333, 300), (228, 344, 226, 227), (233, 345, 236, 234), (234, 236, 241, 238), (315, 314, 316, 317), (318, 346, 314, 315), (319, 347, 312, 313), (281, 348, 272, 273), (280, 349, 276, 277), (277, 276, 278, 279), (328, 350, 320, 321), (329, 351, 322, 323), (323, 322, 324, 325), (235, 353, 354, 240), (359, 356, 353, 235), (358, 357, 352, 222), (239, 358, 222, 223), (216, 359, 235, 230), (230, 235, 240, 229), (217, 355, 359, 216), (355, 326, 356, 359), (327, 274, 351, 329), (275, 310, 349, 280), (311, 224, 346, 318), (225, 343, 345, 233), (330, 331, 338, 360), (326, 327, 329, 356), (310, 311, 318, 349), (306, 307, 308, 361), (290, 291, 299, 362), (253, 218, 288, 260), (285, 252, 287, 363), (274, 275, 280, 351), (268, 269, 271, 364), (252, 253, 260, 287), (242, 243, 250, 365), (218, 219, 231, 288), (224, 225, 233, 346), (229, 240, 358, 239), (240, 354, 357, 358), (325, 324, 350, 328), (279, 278, 348, 281), (317, 316, 347, 319), (238, 241, 344, 228), (304, 337, 339, 366), (354, 325, 328, 357), (278, 317, 319, 348), (342, 305, 309, 367), (266, 297, 298, 368), (259, 258, 289, 261), (248, 284, 286, 369), (324, 279, 281, 350), (336, 267, 270, 370), (284, 259, 261, 286), (296, 249, 251, 371), (316, 238, 228, 347), (258, 237, 220, 289), (337, 336, 370, 339), (331, 268, 364, 338), (335, 334, 336, 337), (338, 364, 334, 335), (339, 370, 332, 333), (267, 266, 368, 270), (269, 290, 362, 271), (265, 264, 266, 267), (271, 362, 264, 265), (270, 368, 262, 263), (249, 248, 369, 251), (243, 285, 363, 250), (247, 246, 248, 249), (250, 363, 246, 247), (251, 369, 244, 245), (297, 296, 371, 298), (291, 242, 365, 299), (298, 371, 292, 293), (299, 365, 294, 295), (295, 294, 296, 297), (241, 342, 367, 344), (343, 306, 361, 345), (344, 367, 340, 226), (345, 361, 341, 236), (236, 341, 342, 241), (305, 304, 366, 309), (307, 330, 360, 308), (309, 366, 300, 301), (308, 360, 302, 303), (303, 302, 304, 305), (9, 7, 379, 380), (139, 13, 383, 427), (25, 68, 410, 389), (40, 150, 430, 396), (11, 102, 419, 381), (56, 145, 429, 404), (126, 37, 395, 422), (43, 144, 428, 397), (12, 138, 426, 382), (72, 48, 400, 412), (100, 9, 380, 418), (13, 132, 424, 383), (129, 23, 387, 423), (59, 4, 376, 405), (28, 17, 385, 390), (102, 2, 374, 419), (75, 79, 415, 413), (44, 67, 409, 398), (45, 61, 407, 399), (31, 135, 425, 391), (144, 59, 405, 428), (60, 44, 398, 406), (145, 40, 396, 429), (61, 5, 377, 407), (16, 31, 391, 384), (76, 72, 412, 414), (17, 33, 393, 385), (32, 16, 384, 392), (0, 80, 416, 372), (132, 28, 390, 424), (33, 3, 375, 393), (1, 32, 392, 373), (79, 0, 372, 415), (48, 69, 411, 400), (3, 100, 418, 375), (2, 76, 414, 374), (135, 12, 382, 425), (64, 45, 399, 408), (4, 60, 406, 376), (51, 75, 413, 401), (120, 52, 402, 420), (20, 126, 422, 386), (80, 6, 378, 416), (5, 56, 404, 377), (121, 20, 386, 421), (81, 1, 373, 417), (67, 25, 389, 409), (36, 129, 423, 394), (150, 53, 403, 430), (6, 11, 381, 378), (37, 139, 427, 395), (23, 120, 420, 387), (7, 81, 417, 379), (52, 153, 431, 402), (53, 121, 421, 403), (153, 43, 397, 431), (68, 51, 401, 410), (138, 36, 394, 426), (69, 24, 388, 411), (24, 64, 408, 388)])
_uv = me_plano_002.uv_layers.new(name='Mapa UV')
_uv.uv.foreach_set('vector', [0.76, 0.06942, 0.7267, 0.07064, 0.7253, 0.05247, 0.7577, 0.05247, 0.7969, 0.1942, 0.7807, 0.1933, 0.7774, 0.1778, 0.7961, 0.1781, 0.855, 0.1903, 0.8485, 0.1902, 0.855, 0.1756, 0.8634, 0.1744, 0.9176, 0.06678, 0.855, 0.06786, 0.855, 0.05247, 0.9198, 0.05247, 0.8485, 0.1902, 0.8131, 0.195, 0.8147, 0.1784, 0.855, 0.1756, 0.855, 0.06786, 0.7932, 0.06821, 0.7901, 0.05247, 0.855, 0.05247, 0.855, 0.1217, 0.804, 0.1233, 0.8024, 0.1154, 0.855, 0.114, 0.9082, 0.121, 0.855, 0.1217, 0.855, 0.114, 0.9127, 0.1145, 0.7766, 0.1229, 0.7493, 0.1226, 0.7443, 0.1157, 0.7734, 0.1156, 0.855, 0.09864, 0.7993, 0.09969, 0.7963, 0.08395, 0.855, 0.08325, 0.9149, 0.09805, 0.855, 0.09864, 0.855, 0.08325, 0.9161, 0.07999, 0.7678, 0.101, 0.7362, 0.1023, 0.7281, 0.08881, 0.7622, 0.08638, 0.7875, 0.1492, 0.7657, 0.1475, 0.7641, 0.1432, 0.7863, 0.145, 0.893, 0.1483, 0.855, 0.1487, 0.855, 0.1448, 0.8988, 0.1441, 0.855, 0.1487, 0.8093, 0.1508, 0.8086, 0.1469, 0.855, 0.1448, 0.8242, 0.2495, 0.8067, 0.2616, 0.8083, 0.245, 0.8292, 0.2338, 0.8299, 0.2462, 0.8242, 0.2495, 0.8292, 0.2338, 0.8352, 0.2315, 0.7969, 0.2584, 0.7871, 0.2551, 0.7865, 0.2397, 0.7974, 0.2423, 0.7706, 0.1083, 0.7403, 0.109, 0.7362, 0.1023, 0.7678, 0.101, 0.9138, 0.1063, 0.855, 0.1063, 0.855, 0.09864, 0.9149, 0.09805, 0.855, 0.1063, 0.8009, 0.1076, 0.7993, 0.09969, 0.855, 0.09864, 0.855, 0.08325, 0.7963, 0.08395, 0.7932, 0.06821, 0.855, 0.06786, 0.9161, 0.07999, 0.855, 0.08325, 0.855, 0.06786, 0.9176, 0.06678, 0.7622, 0.08638, 0.7281, 0.08881, 0.7267, 0.07064, 0.76, 0.06942, 0.7831, 0.1377, 0.7591, 0.1363, 0.7542, 0.1294, 0.7799, 0.1303, 0.9012, 0.1358, 0.855, 0.1371, 0.855, 0.1294, 0.9036, 0.1275, 0.855, 0.1371, 0.807, 0.139, 0.8055, 0.1312, 0.855, 0.1294, 0.855, 0.1641, 0.8124, 0.1666, 0.8116, 0.1626, 0.855, 0.1602, 0.875, 0.1653, 0.855, 0.1641, 0.855, 0.1602, 0.8839, 0.163, 0.7924, 0.1657, 0.7724, 0.1648, 0.7707, 0.1605, 0.7912, 0.1616, 0.8356, 0.2193, 0.8099, 0.2283, 0.8115, 0.2117, 0.8421, 0.2047, 0.842, 0.2179, 0.8356, 0.2193, 0.8421, 0.2047, 0.8488, 0.2042, 0.7976, 0.2263, 0.7852, 0.2242, 0.784, 0.2088, 0.7977, 0.2102, 0.7967, 0.2824, 0.7899, 0.282, 0.7878, 0.2666, 0.7964, 0.2704, 0.8227, 0.2728, 0.8178, 0.2739, 0.8193, 0.2652, 0.8245, 0.2609, 0.8178, 0.2739, 0.8034, 0.2788, 0.8051, 0.2702, 0.8193, 0.2652, 0.855, 0.1564, 0.8109, 0.1587, 0.8101, 0.1548, 0.855, 0.1525, 0.8855, 0.1577, 0.855, 0.1564, 0.855, 0.1525, 0.8871, 0.1525, 0.79, 0.1574, 0.7691, 0.1562, 0.7674, 0.1518, 0.7888, 0.1533, 0.7961, 0.1781, 0.7774, 0.1778, 0.7741, 0.1692, 0.7936, 0.1698, 0.8634, 0.1744, 0.855, 0.1756, 0.855, 0.1679, 0.8662, 0.1677, 0.855, 0.1756, 0.8147, 0.1784, 0.8132, 0.1705, 0.855, 0.1679, 0.8421, 0.2047, 0.8115, 0.2117, 0.8131, 0.195, 0.8485, 0.1902, 0.8488, 0.2042, 0.8421, 0.2047, 0.8485, 0.1902, 0.855, 0.1903, 0.7977, 0.2102, 0.784, 0.2088, 0.7807, 0.1933, 0.7969, 0.1942, 0.7974, 0.2423, 0.7865, 0.2397, 0.7852, 0.2242, 0.7976, 0.2263, 0.8352, 0.2315, 0.8292, 0.2338, 0.8356, 0.2193, 0.842, 0.2179, 0.8292, 0.2338, 0.8083, 0.245, 0.8099, 0.2283, 0.8356, 0.2193, 0.7964, 0.2704, 0.7878, 0.2666, 0.7871, 0.2551, 0.7969, 0.2584, 0.8245, 0.2609, 0.8193, 0.2652, 0.8242, 0.2495, 0.8299, 0.2462, 0.8193, 0.2652, 0.8051, 0.2702, 0.8067, 0.2616, 0.8242, 0.2495, 0.8149, 0.2863, 0.8026, 0.2871, 0.8034, 0.2788, 0.8178, 0.2739, 0.8207, 0.2827, 0.8149, 0.2863, 0.8178, 0.2739, 0.8227, 0.2728, 0.7968, 0.2904, 0.791, 0.2938, 0.7899, 0.282, 0.7967, 0.2824, 0.7969, 0.3105, 0.792, 0.3015, 0.791, 0.2938, 0.7968, 0.2904, 0.8188, 0.2926, 0.8121, 0.3068, 0.8149, 0.2863, 0.8207, 0.2827, 0.8121, 0.3068, 0.8018, 0.3115, 0.8026, 0.2871, 0.8149, 0.2863, 0.8254, 0.2865, 0.8188, 0.2926, 0.8207, 0.2827, 0.8265, 0.2791, 0.8265, 0.2791, 0.8207, 0.2827, 0.8227, 0.2728, 0.8276, 0.2716, 0.8298, 0.2567, 0.8245, 0.2609, 0.8299, 0.2462, 0.8355, 0.2429, 0.8412, 0.2291, 0.8352, 0.2315, 0.842, 0.2179, 0.8484, 0.2164, 0.8556, 0.2037, 0.8488, 0.2042, 0.855, 0.1903, 0.8616, 0.1905, 0.8718, 0.1732, 0.8634, 0.1744, 0.8662, 0.1677, 0.8774, 0.1675, 0.916, 0.1591, 0.8855, 0.1577, 0.8871, 0.1525, 0.9235, 0.1526, 0.8276, 0.2716, 0.8227, 0.2728, 0.8245, 0.2609, 0.8298, 0.2567, 0.8484, 0.2164, 0.842, 0.2179, 0.8488, 0.2042, 0.8556, 0.2037, 0.9036, 0.1706, 0.875, 0.1653, 0.8839, 0.163, 0.9128, 0.1657, 0.9475, 0.1385, 0.9012, 0.1358, 0.9036, 0.1275, 0.9511, 0.1296, 0.9773, 0.07672, 0.9161, 0.07999, 0.9176, 0.06678, 0.9803, 0.06571, 0.9727, 0.1062, 0.9138, 0.1063, 0.9149, 0.09805, 0.9748, 0.09746, 0.8355, 0.2429, 0.8299, 0.2462, 0.8352, 0.2315, 0.8412, 0.2291, 0.931, 0.148, 0.893, 0.1483, 0.8988, 0.1441, 0.9427, 0.1475, 0.9748, 0.09746, 0.9149, 0.09805, 0.9161, 0.07999, 0.9773, 0.07672, 0.9529, 0.1223, 0.9082, 0.121, 0.9127, 0.1145, 0.9663, 0.1149, 0.9803, 0.06571, 0.9176, 0.06678, 0.9198, 0.05247, 0.9846, 0.05247, 0.8616, 0.1905, 0.855, 0.1903, 0.8634, 0.1744, 0.8718, 0.1732, 0.8018, 0.3115, 0.7969, 0.3105, 0.7968, 0.2904, 0.8026, 0.2871, 0.8026, 0.2871, 0.7968, 0.2904, 0.7967, 0.2824, 0.8034, 0.2788, 0.8051, 0.2702, 0.7964, 0.2704, 0.7969, 0.2584, 0.8067, 0.2616, 0.8083, 0.245, 0.7974, 0.2423, 0.7976, 0.2263, 0.8099, 0.2283, 0.8115, 0.2117, 0.7977, 0.2102, 0.7969, 0.1942, 0.8131, 0.195, 0.8147, 0.1784, 0.7961, 0.1781, 0.7936, 0.1698, 0.8132, 0.1705, 0.8109, 0.1587, 0.79, 0.1574, 0.7888, 0.1533, 0.8101, 0.1548, 0.8034, 0.2788, 0.7967, 0.2824, 0.7964, 0.2704, 0.8051, 0.2702, 0.8099, 0.2283, 0.7976, 0.2263, 0.7977, 0.2102, 0.8115, 0.2117, 0.8124, 0.1666, 0.7924, 0.1657, 0.7912, 0.1616, 0.8116, 0.1626, 0.807, 0.139, 0.7831, 0.1377, 0.7799, 0.1303, 0.8055, 0.1312, 0.7963, 0.08395, 0.7622, 0.08638, 0.76, 0.06942, 0.7932, 0.06821, 0.8009, 0.1076, 0.7706, 0.1083, 0.7678, 0.101, 0.7993, 0.09969, 0.8067, 0.2616, 0.7969, 0.2584, 0.7974, 0.2423, 0.8083, 0.245, 0.8093, 0.1508, 0.7875, 0.1492, 0.7863, 0.145, 0.8086, 0.1469, 0.7993, 0.09969, 0.7678, 0.101, 0.7622, 0.08638, 0.7963, 0.08395, 0.804, 0.1233, 0.7766, 0.1229, 0.7734, 0.1156, 0.8024, 0.1154, 0.8131, 0.195, 0.7969, 0.1942, 0.7961, 0.1781, 0.8147, 0.1784, 0.7932, 0.06821, 0.76, 0.06942, 0.7577, 0.05247, 0.7901, 0.05247, 0.8101, 0.1548, 0.7888, 0.1533, 0.7875, 0.1492, 0.8093, 0.1508, 0.9235, 0.1526, 0.8871, 0.1525, 0.893, 0.1483, 0.931, 0.148, 0.855, 0.1525, 0.8101, 0.1548, 0.8093, 0.1508, 0.855, 0.1487, 0.8871, 0.1525, 0.855, 0.1525, 0.855, 0.1487, 0.893, 0.1483, 0.7888, 0.1533, 0.7674, 0.1518, 0.7657, 0.1475, 0.7875, 0.1492, 0.8086, 0.1469, 0.7863, 0.145, 0.7831, 0.1377, 0.807, 0.139, 0.9427, 0.1475, 0.8988, 0.1441, 0.9012, 0.1358, 0.9475, 0.1385, 0.855, 0.1448, 0.8086, 0.1469, 0.807, 0.139, 0.855, 0.1371, 0.8988, 0.1441, 0.855, 0.1448, 0.855, 0.1371, 0.9012, 0.1358, 0.7863, 0.145, 0.7641, 0.1432, 0.7591, 0.1363, 0.7831, 0.1377, 0.8024, 0.1154, 0.7734, 0.1156, 0.7706, 0.1083, 0.8009, 0.1076, 0.9663, 0.1149, 0.9127, 0.1145, 0.9138, 0.1063, 0.9727, 0.1062, 0.855, 0.114, 0.8024, 0.1154, 0.8009, 0.1076, 0.855, 0.1063, 0.9127, 0.1145, 0.855, 0.114, 0.855, 0.1063, 0.9138, 0.1063, 0.7734, 0.1156, 0.7443, 0.1157, 0.7403, 0.109, 0.7706, 0.1083, 0.8055, 0.1312, 0.7799, 0.1303, 0.7766, 0.1229, 0.804, 0.1233, 0.9511, 0.1296, 0.9036, 0.1275, 0.9082, 0.121, 0.9529, 0.1223, 0.7799, 0.1303, 0.7542, 0.1294, 0.7493, 0.1226, 0.7766, 0.1229, 0.9036, 0.1275, 0.855, 0.1294, 0.855, 0.1217, 0.9082, 0.121, 0.855, 0.1294, 0.8055, 0.1312, 0.804, 0.1233, 0.855, 0.1217, 0.8132, 0.1705, 0.7936, 0.1698, 0.7924, 0.1657, 0.8124, 0.1666, 0.8774, 0.1675, 0.8662, 0.1677, 0.875, 0.1653, 0.9036, 0.1706, 0.7936, 0.1698, 0.7741, 0.1692, 0.7724, 0.1648, 0.7924, 0.1657, 0.8662, 0.1677, 0.855, 0.1679, 0.855, 0.1641, 0.875, 0.1653, 0.855, 0.1679, 0.8132, 0.1705, 0.8124, 0.1666, 0.855, 0.1641, 0.8116, 0.1626, 0.7912, 0.1616, 0.79, 0.1574, 0.8109, 0.1587, 0.9128, 0.1657, 0.8839, 0.163, 0.8855, 0.1577, 0.916, 0.1591, 0.7912, 0.1616, 0.7707, 0.1605, 0.7691, 0.1562, 0.79, 0.1574, 0.8839, 0.163, 0.855, 0.1602, 0.855, 0.1564, 0.8855, 0.1577, 0.855, 0.1602, 0.8116, 0.1626, 0.8109, 0.1587, 0.855, 0.1564, 0.2984, 0.2589, 0.2979, 0.2462, 0.2981, 0.2462, 0.2987, 0.2589, 0.08152, 0.2981, 0.09093, 0.3009, 0.09088, 0.301, 0.08147, 0.2983, 0.0709, 0.07283, 0.008976, 0.1418, 0.007922, 0.1413, 0.06983, 0.07161, 0.2031, 0.33, 0.2185, 0.3326, 0.2185, 0.3329, 0.203, 0.3303, 0.2185, 0.3326, 0.2333, 0.334, 0.2333, 0.3343, 0.2185, 0.3329, 0.2949, 0.09585, 0.2922, 0.08751, 0.3565, 0.08745, 0.3623, 0.09581, 0.2986, 0.2712, 0.2984, 0.2589, 0.2987, 0.2589, 0.2988, 0.2712, 0.3006, 0.1549, 0.3009, 0.1469, 0.3011, 0.1469, 0.3008, 0.1549, 0.1224, 0.3097, 0.1275, 0.3112, 0.1275, 0.3113, 0.1224, 0.3098, 0.3009, 0.1469, 0.3009, 0.1378, 0.301, 0.1378, 0.3011, 0.1469, 0.1516, 0.0312, 0.0709, 0.07283, 0.06983, 0.07161, 0.1512, 0.02982, 0.3004, 0.1288, 0.2995, 0.1169, 0.2997, 0.1168, 0.3006, 0.1288, 0.09093, 0.3009, 0.1002, 0.3034, 0.1002, 0.3036, 0.09088, 0.301, 0.2843, 0.3183, 0.2894, 0.3111, 0.2895, 0.3112, 0.2844, 0.3183, 0.1275, 0.3112, 0.1325, 0.3126, 0.1325, 0.3127, 0.1275, 0.3113, 0.2984, 0.1059, 0.2949, 0.09585, 0.3623, 0.09581, 0.3627, 0.1059, 0.2979, 0.2462, 0.297, 0.2333, 0.2973, 0.2333, 0.2981, 0.2462, 0.2316, 0.02616, 0.1516, 0.0312, 0.1512, 0.02982, 0.2316, 0.02577, 0.1169, 0.3081, 0.1224, 0.3097, 0.1224, 0.3098, 0.1168, 0.3082, 0.2894, 0.3111, 0.2943, 0.3011, 0.2944, 0.3011, 0.2895, 0.3112, 0.1484, 0.3168, 0.1578, 0.319, 0.1578, 0.3191, 0.1484, 0.3169, 0.1091, 0.3059, 0.1169, 0.3081, 0.1168, 0.3082, 0.109, 0.306, 0.3009, 0.1378, 0.3004, 0.1288, 0.3006, 0.1288, 0.301, 0.1378, 0.2983, 0.282, 0.2986, 0.2712, 0.2988, 0.2712, 0.2985, 0.282, 0.2956, 0.2069, 0.2963, 0.1935, 0.2965, 0.1936, 0.2959, 0.2069, 0.1875, 0.3264, 0.2031, 0.33, 0.203, 0.3303, 0.1874, 0.3267, 0.2871, 0.07428, 0.2816, 0.06347, 0.2818, 0.06337, 0.2873, 0.0742, 0.2683, 0.3288, 0.2746, 0.3257, 0.2746, 0.3258, 0.2684, 0.3289, -0.005394, 0.1944, 0.005331, 0.2451, 0.004739, 0.2453, -0.006394, 0.1944, 0.2333, 0.334, 0.2452, 0.3337, 0.2452, 0.3339, 0.2333, 0.3343, 0.2966, 0.2941, 0.2977, 0.2882, 0.2978, 0.2883, 0.2967, 0.2941, 0.2494, 0.03231, 0.2316, 0.02616, 0.2316, 0.02577, 0.2495, 0.03207, 0.005331, 0.2451, 0.02318, 0.2671, 0.02283, 0.2675, 0.004739, 0.2453, 0.06233, 0.2913, 0.07224, 0.2951, 0.07218, 0.2953, 0.06224, 0.2915, 0.2943, 0.3011, 0.2966, 0.2941, 0.2967, 0.2941, 0.2944, 0.3011, 0.2611, 0.04026, 0.2494, 0.03231, 0.2495, 0.03207, 0.2613, 0.04005, 0.02318, 0.2671, 0.0446, 0.2824, 0.04439, 0.2827, 0.02283, 0.2675, 0.2586, 0.3317, 0.2683, 0.3288, 0.2684, 0.3289, 0.2586, 0.3319, 0.2751, 0.05451, 0.2611, 0.04026, 0.2613, 0.04005, 0.2753, 0.05436, 0.1578, 0.319, 0.172, 0.3225, 0.172, 0.3227, 0.1578, 0.3191, 0.1376, 0.314, 0.1427, 0.3154, 0.1427, 0.3155, 0.1375, 0.3141, 0.2961, 0.2202, 0.2956, 0.2069, 0.2959, 0.2069, 0.2964, 0.2201, 0.2971, 0.1836, 0.2993, 0.1659, 0.2996, 0.166, 0.2973, 0.1836, 0.2816, 0.06347, 0.2751, 0.05451, 0.2753, 0.05436, 0.2818, 0.06337, 0.172, 0.3225, 0.1875, 0.3264, 0.1874, 0.3267, 0.172, 0.3227, 0.297, 0.2333, 0.2961, 0.2202, 0.2964, 0.2201, 0.2973, 0.2333, 0.2977, 0.2882, 0.2983, 0.282, 0.2985, 0.282, 0.2978, 0.2883, 0.2746, 0.3257, 0.2813, 0.3212, 0.2814, 0.3212, 0.2746, 0.3258, 0.0446, 0.2824, 0.06233, 0.2913, 0.06224, 0.2915, 0.04439, 0.2827, 0.2963, 0.1935, 0.2971, 0.1836, 0.2973, 0.1836, 0.2965, 0.1936, 0.2995, 0.1169, 0.2984, 0.1059, 0.3627, 0.1059, 0.2997, 0.1168, 0.07224, 0.2951, 0.08152, 0.2981, 0.08147, 0.2983, 0.07218, 0.2953, 0.008976, 0.1418, -0.005394, 0.1944, -0.006394, 0.1944, 0.007922, 0.1413, 0.2452, 0.3337, 0.2586, 0.3317, 0.2586, 0.3319, 0.2452, 0.3339, 0.2922, 0.08751, 0.2871, 0.07428, 0.2873, 0.0742, 0.3565, 0.08745, 0.2993, 0.1659, 0.3006, 0.1549, 0.3008, 0.1549, 0.2996, 0.166, 0.1427, 0.3154, 0.1484, 0.3168, 0.1484, 0.3169, 0.1427, 0.3155, 0.1002, 0.3034, 0.1091, 0.3059, 0.109, 0.306, 0.1002, 0.3036, 0.2813, 0.3212, 0.2843, 0.3183, 0.2844, 0.3183, 0.2814, 0.3212, 0.1325, 0.3126, 0.1376, 0.314, 0.1375, 0.3141, 0.1325, 0.3127, 0.1291, 0.2493, 0.1379, 0.2508, 0.1169, 0.3081, 0.1091, 0.3059, 0.1653, 0.2599, 0.175, 0.2627, 0.1578, 0.319, 0.1484, 0.3168, 0.2632, 0.2957, 0.2626, 0.2912, 0.2943, 0.3011, 0.2894, 0.3111, 0.1379, 0.2508, 0.1425, 0.2525, 0.1224, 0.3097, 0.1169, 0.3081, 0.2185, 0.06656, 0.1725, 0.08716, 0.1516, 0.0312, 0.2316, 0.02616, 0.2486, 0.2499, 0.2451, 0.2379, 0.297, 0.2333, 0.2979, 0.2462, 0.2445, 0.1169, 0.2404, 0.1084, 0.2947, 0.0959, 0.2984, 0.1059, 0.147, 0.254, 0.1528, 0.2559, 0.1325, 0.3126, 0.1275, 0.3112, 0.2628, 0.2981, 0.2632, 0.2957, 0.2894, 0.3111, 0.2843, 0.3183, 0.1121, 0.2463, 0.1205, 0.2478, 0.1002, 0.3034, 0.09093, 0.3009, 0.2452, 0.1342, 0.2477, 0.1253, 0.2995, 0.1169, 0.3004, 0.1288, 0.1725, 0.08716, 0.1222, 0.1241, 0.0709, 0.07283, 0.1516, 0.0312, 0.2458, 0.1504, 0.2451, 0.1418, 0.3009, 0.1378, 0.3009, 0.1469, 0.1425, 0.2525, 0.147, 0.254, 0.1275, 0.3112, 0.1224, 0.3097, 0.2482, 0.1562, 0.2458, 0.1504, 0.3009, 0.1469, 0.3006, 0.1549, 0.2562, 0.2713, 0.2527, 0.2612, 0.2984, 0.2589, 0.2986, 0.2712, 0.2404, 0.1084, 0.2387, 0.1032, 0.2922, 0.08751, 0.2947, 0.0959, 0.227, 0.2863, 0.2368, 0.2909, 0.2333, 0.334, 0.2185, 0.3326, 0.2157, 0.2809, 0.227, 0.2863, 0.2185, 0.3326, 0.2031, 0.33, 0.1222, 0.1241, 0.08105, 0.1729, 0.008976, 0.1418, 0.0709, 0.07283, 0.1041, 0.2448, 0.1121, 0.2463, 0.09093, 0.3009, 0.08152, 0.2981, 0.2527, 0.2612, 0.2486, 0.2499, 0.2979, 0.2462, 0.2984, 0.2589, 0.1528, 0.2559, 0.1565, 0.2572, 0.1376, 0.314, 0.1325, 0.3126, 0.2619, 0.2989, 0.2628, 0.2981, 0.2843, 0.3183, 0.2813, 0.3212, 0.1602, 0.2584, 0.1653, 0.2599, 0.1484, 0.3168, 0.1427, 0.3154, 0.1205, 0.2478, 0.1291, 0.2493, 0.1091, 0.3059, 0.1002, 0.3034, 0.247, 0.1645, 0.2482, 0.1562, 0.3006, 0.1549, 0.2993, 0.1659, 0.2387, 0.1032, 0.2389, 0.09364, 0.2871, 0.07428, 0.2922, 0.08751, 0.2433, 0.2934, 0.2513, 0.297, 0.2586, 0.3317, 0.2452, 0.3337, 0.08105, 0.1729, 0.06556, 0.1974, -0.005394, 0.1944, 0.008976, 0.1418, 0.09672, 0.2429, 0.1041, 0.2448, 0.08152, 0.2981, 0.07224, 0.2951, 0.2477, 0.1253, 0.2445, 0.1169, 0.2984, 0.1059, 0.2995, 0.1169, 0.2309, 0.1891, 0.2304, 0.1803, 0.2971, 0.1836, 0.2963, 0.1935, 0.07734, 0.2371, 0.08947, 0.241, 0.06233, 0.2913, 0.0446, 0.2824, 0.2593, 0.299, 0.2619, 0.2989, 0.2813, 0.3212, 0.2746, 0.3257, 0.2618, 0.2842, 0.2604, 0.2802, 0.2983, 0.282, 0.2977, 0.2882, 0.2451, 0.2379, 0.2413, 0.2248, 0.2961, 0.2202, 0.297, 0.2333, 0.1896, 0.269, 0.2034, 0.2749, 0.1875, 0.3264, 0.172, 0.3225, 0.2371, 0.08803, 0.2318, 0.08162, 0.2751, 0.05451, 0.2816, 0.06347, 0.2304, 0.1803, 0.247, 0.1645, 0.2993, 0.1659, 0.2971, 0.1836, 0.2413, 0.2248, 0.2368, 0.2109, 0.2956, 0.2069, 0.2961, 0.2202, 0.1565, 0.2572, 0.1602, 0.2584, 0.1427, 0.3154, 0.1376, 0.314, 0.175, 0.2627, 0.1896, 0.269, 0.172, 0.3225, 0.1578, 0.319, 0.2318, 0.08162, 0.227, 0.07492, 0.2611, 0.04026, 0.2751, 0.05451, 0.2513, 0.297, 0.2563, 0.2984, 0.2683, 0.3288, 0.2586, 0.3317, 0.06652, 0.2276, 0.07734, 0.2371, 0.0446, 0.2824, 0.02318, 0.2671, 0.227, 0.07492, 0.2232, 0.0711, 0.2494, 0.03231, 0.2611, 0.04026, 0.2626, 0.2912, 0.2628, 0.2877, 0.2966, 0.2941, 0.2943, 0.3011, 0.08947, 0.241, 0.09672, 0.2429, 0.07224, 0.2951, 0.06233, 0.2913, 0.05696, 0.2172, 0.06652, 0.2276, 0.02318, 0.2671, 0.005331, 0.2451, 0.2232, 0.0711, 0.2186, 0.06654, 0.2316, 0.02616, 0.2494, 0.03231, 0.2628, 0.2877, 0.2618, 0.2842, 0.2977, 0.2882, 0.2966, 0.2941, 0.2368, 0.2909, 0.2433, 0.2934, 0.2452, 0.3337, 0.2333, 0.334, 0.06556, 0.1974, 0.05696, 0.2172, 0.005331, 0.2451, -0.005394, 0.1944, 0.2563, 0.2984, 0.2593, 0.299, 0.2746, 0.3257, 0.2683, 0.3288, 0.2389, 0.09364, 0.2371, 0.08803, 0.2816, 0.06347, 0.2871, 0.07428, 0.2034, 0.2749, 0.2157, 0.2809, 0.2031, 0.33, 0.1875, 0.3264, 0.2368, 0.2109, 0.2309, 0.1891, 0.2963, 0.1935, 0.2956, 0.2069, 0.2604, 0.2802, 0.2562, 0.2713, 0.2986, 0.2712, 0.2983, 0.282, 0.2451, 0.1418, 0.2452, 0.1342, 0.3004, 0.1288, 0.3009, 0.1378, 0.576, 0.02735, 0.5785, 0.008066, 0.6154, 0.008072, 0.6138, 0.02874, 0.534, 0.1692, 0.5349, 0.151, 0.5561, 0.1506, 0.5524, 0.1682, 0.4678, 0.1649, 0.4583, 0.1468, 0.4679, 0.1481, 0.4752, 0.1647, 0.3966, 0.02433, 0.3942, 0.00805, 0.468, 0.00805, 0.4679, 0.02556, 0.4752, 0.1647, 0.4679, 0.1481, 0.5137, 0.1513, 0.5155, 0.1702, 0.4679, 0.02556, 0.468, 0.00805, 0.5417, 0.00806, 0.5382, 0.02596, 0.4679, 0.08683, 0.4679, 0.07808, 0.5277, 0.07967, 0.5259, 0.08862, 0.4074, 0.08598, 0.4022, 0.07855, 0.4679, 0.07808, 0.4679, 0.08683, 0.557, 0.08821, 0.5607, 0.07983, 0.5938, 0.07999, 0.5881, 0.0878, 0.4679, 0.06057, 0.4679, 0.04306, 0.5347, 0.04386, 0.5312, 0.06177, 0.3998, 0.0599, 0.3984, 0.03935, 0.4679, 0.04306, 0.4679, 0.06057, 0.5671, 0.06323, 0.5735, 0.04664, 0.6122, 0.04941, 0.603, 0.0647, 0.5446, 0.118, 0.546, 0.1133, 0.5713, 0.1112, 0.5694, 0.1161, 0.4247, 0.1171, 0.418, 0.1123, 0.4679, 0.1131, 0.4679, 0.1175, 0.4679, 0.1175, 0.4679, 0.1131, 0.5207, 0.1155, 0.5198, 0.1199, 0.5028, 0.2322, 0.4972, 0.2143, 0.521, 0.227, 0.5228, 0.2459, 0.4964, 0.2284, 0.4904, 0.2117, 0.4972, 0.2143, 0.5028, 0.2322, 0.5339, 0.2422, 0.5334, 0.224, 0.5458, 0.221, 0.5451, 0.2386, 0.5639, 0.07153, 0.5671, 0.06323, 0.603, 0.0647, 0.5984, 0.07235, 0.401, 0.06923, 0.3998, 0.0599, 0.4679, 0.06057, 0.4679, 0.06932, 0.4679, 0.06932, 0.4679, 0.06057, 0.5312, 0.06177, 0.5294, 0.07072, 0.4679, 0.04306, 0.4679, 0.02556, 0.5382, 0.02596, 0.5347, 0.04386, 0.3984, 0.03935, 0.3966, 0.02433, 0.4679, 0.02556, 0.4679, 0.04306, 0.5735, 0.04664, 0.576, 0.02735, 0.6138, 0.02874, 0.6122, 0.04941, 0.5497, 0.105, 0.5534, 0.09659, 0.5825, 0.0956, 0.5769, 0.1034, 0.4153, 0.1028, 0.4126, 0.09339, 0.4679, 0.09558, 0.4679, 0.1043, 0.4679, 0.1043, 0.4679, 0.09558, 0.5242, 0.09757, 0.5224, 0.1065, 0.4679, 0.135, 0.4679, 0.1306, 0.5172, 0.1334, 0.5163, 0.1378, 0.4451, 0.1364, 0.4351, 0.1337, 0.4679, 0.1306, 0.4679, 0.135, 0.5391, 0.1369, 0.5405, 0.1321, 0.5637, 0.1309, 0.5618, 0.1359, 0.4899, 0.1978, 0.4826, 0.1812, 0.5173, 0.1891, 0.5192, 0.2081, 0.4826, 0.1962, 0.4749, 0.1807, 0.4826, 0.1812, 0.4899, 0.1978, 0.5332, 0.2057, 0.533, 0.1875, 0.5486, 0.1858, 0.5472, 0.2034, 0.5342, 0.2696, 0.5345, 0.2559, 0.5443, 0.2516, 0.5419, 0.2692, 0.5046, 0.2586, 0.5025, 0.2452, 0.5085, 0.25, 0.5102, 0.2599, 0.5102, 0.2599, 0.5085, 0.25, 0.5246, 0.2557, 0.5265, 0.2655, 0.4679, 0.1262, 0.4679, 0.1218, 0.5189, 0.1244, 0.5181, 0.1289, 0.4332, 0.1278, 0.4314, 0.1218, 0.4679, 0.1218, 0.4679, 0.1262, 0.5418, 0.1274, 0.5432, 0.1227, 0.5675, 0.1211, 0.5656, 0.126, 0.5349, 0.151, 0.5377, 0.1416, 0.5599, 0.1408, 0.5561, 0.1506, 0.4583, 0.1468, 0.4551, 0.1391, 0.4679, 0.1393, 0.4679, 0.1481, 0.4679, 0.1481, 0.4679, 0.1393, 0.5154, 0.1423, 0.5137, 0.1513, 0.4826, 0.1812, 0.4752, 0.1647, 0.5155, 0.1702, 0.5173, 0.1891, 0.4749, 0.1807, 0.4678, 0.1649, 0.4752, 0.1647, 0.4826, 0.1812, 0.533, 0.1875, 0.534, 0.1692, 0.5524, 0.1682, 0.5486, 0.1858, 0.5334, 0.224, 0.5332, 0.2057, 0.5472, 0.2034, 0.5458, 0.221, 0.4904, 0.2117, 0.4826, 0.1962, 0.4899, 0.1978, 0.4972, 0.2143, 0.4972, 0.2143, 0.4899, 0.1978, 0.5192, 0.2081, 0.521, 0.227, 0.5345, 0.2559, 0.5339, 0.2422, 0.5451, 0.2386, 0.5443, 0.2516, 0.5025, 0.2452, 0.4964, 0.2284, 0.5028, 0.2322, 0.5085, 0.25, 0.5085, 0.25, 0.5028, 0.2322, 0.5228, 0.2459, 0.5246, 0.2557, 0.5134, 0.274, 0.5102, 0.2599, 0.5265, 0.2655, 0.5274, 0.2749, 0.5068, 0.2699, 0.5046, 0.2586, 0.5102, 0.2599, 0.5134, 0.274, 0.534, 0.2787, 0.5342, 0.2696, 0.5419, 0.2692, 0.5407, 0.2825, 0.5339, 0.3016, 0.534, 0.2787, 0.5407, 0.2825, 0.5395, 0.2913, 0.5091, 0.2812, 0.5068, 0.2699, 0.5134, 0.274, 0.5166, 0.2973, 0.5166, 0.2973, 0.5134, 0.274, 0.5274, 0.2749, 0.5283, 0.3027, 0.5015, 0.2743, 0.5002, 0.2658, 0.5068, 0.2699, 0.5091, 0.2812, 0.5002, 0.2658, 0.499, 0.2573, 0.5046, 0.2586, 0.5068, 0.2699, 0.4965, 0.2403, 0.49, 0.2247, 0.4964, 0.2284, 0.5025, 0.2452, 0.4835, 0.209, 0.4754, 0.1945, 0.4826, 0.1962, 0.4904, 0.2117, 0.4672, 0.1801, 0.4604, 0.1651, 0.4678, 0.1649, 0.4749, 0.1807, 0.4488, 0.1454, 0.4424, 0.1388, 0.4551, 0.1391, 0.4583, 0.1468, 0.3985, 0.1293, 0.39, 0.1218, 0.4314, 0.1218, 0.4332, 0.1278, 0.499, 0.2573, 0.4965, 0.2403, 0.5025, 0.2452, 0.5046, 0.2586, 0.4754, 0.1945, 0.4672, 0.1801, 0.4749, 0.1807, 0.4826, 0.1962, 0.4126, 0.1424, 0.4022, 0.1368, 0.4351, 0.1337, 0.4451, 0.1364, 0.3627, 0.1059, 0.3623, 0.09581, 0.4126, 0.09339, 0.4153, 0.1028, 0.3288, 0.03566, 0.3253, 0.02313, 0.3966, 0.02433, 0.3984, 0.03935, 0.3341, 0.06916, 0.3316, 0.05926, 0.3998, 0.0599, 0.401, 0.06923, 0.49, 0.2247, 0.4835, 0.209, 0.4904, 0.2117, 0.4964, 0.2284, 0.3814, 0.1167, 0.3681, 0.116, 0.418, 0.1123, 0.4247, 0.1171, 0.3316, 0.05926, 0.3288, 0.03566, 0.3984, 0.03935, 0.3998, 0.0599, 0.3565, 0.08745, 0.3413, 0.07906, 0.4022, 0.07855, 0.4074, 0.08598, 0.3253, 0.02313, 0.3205, 0.008069, 0.3942, 0.00805, 0.3966, 0.02433, 0.4604, 0.1651, 0.4488, 0.1454, 0.4583, 0.1468, 0.4678, 0.1649, 0.5283, 0.3027, 0.5274, 0.2749, 0.534, 0.2787, 0.5339, 0.3016, 0.5274, 0.2749, 0.5265, 0.2655, 0.5342, 0.2696, 0.534, 0.2787, 0.5246, 0.2557, 0.5228, 0.2459, 0.5339, 0.2422, 0.5345, 0.2559, 0.521, 0.227, 0.5192, 0.2081, 0.5332, 0.2057, 0.5334, 0.224, 0.5173, 0.1891, 0.5155, 0.1702, 0.534, 0.1692, 0.533, 0.1875, 0.5137, 0.1513, 0.5154, 0.1423, 0.5377, 0.1416, 0.5349, 0.151, 0.5181, 0.1289, 0.5189, 0.1244, 0.5432, 0.1227, 0.5418, 0.1274, 0.5265, 0.2655, 0.5246, 0.2557, 0.5345, 0.2559, 0.5342, 0.2696, 0.5192, 0.2081, 0.5173, 0.1891, 0.533, 0.1875, 0.5332, 0.2057, 0.5163, 0.1378, 0.5172, 0.1334, 0.5405, 0.1321, 0.5391, 0.1369, 0.5224, 0.1065, 0.5242, 0.09757, 0.5534, 0.09659, 0.5497, 0.105, 0.5347, 0.04386, 0.5382, 0.02596, 0.576, 0.02735, 0.5735, 0.04664, 0.5294, 0.07072, 0.5312, 0.06177, 0.5671, 0.06323, 0.5639, 0.07153, 0.5228, 0.2459, 0.521, 0.227, 0.5334, 0.224, 0.5339, 0.2422, 0.5198, 0.1199, 0.5207, 0.1155, 0.546, 0.1133, 0.5446, 0.118, 0.5312, 0.06177, 0.5347, 0.04386, 0.5735, 0.04664, 0.5671, 0.06323, 0.5259, 0.08862, 0.5277, 0.07967, 0.5607, 0.07983, 0.557, 0.08821, 0.5155, 0.1702, 0.5137, 0.1513, 0.5349, 0.151, 0.534, 0.1692, 0.5382, 0.02596, 0.5417, 0.00806, 0.5785, 0.008066, 0.576, 0.02735, 0.5189, 0.1244, 0.5198, 0.1199, 0.5446, 0.118, 0.5432, 0.1227, 0.39, 0.1218, 0.3814, 0.1167, 0.4247, 0.1171, 0.4314, 0.1218, 0.4679, 0.1218, 0.4679, 0.1175, 0.5198, 0.1199, 0.5189, 0.1244, 0.4314, 0.1218, 0.4247, 0.1171, 0.4679, 0.1175, 0.4679, 0.1218, 0.5432, 0.1227, 0.5446, 0.118, 0.5694, 0.1161, 0.5675, 0.1211, 0.5207, 0.1155, 0.5224, 0.1065, 0.5497, 0.105, 0.546, 0.1133, 0.3681, 0.116, 0.3627, 0.1059, 0.4153, 0.1028, 0.418, 0.1123, 0.4679, 0.1131, 0.4679, 0.1043, 0.5224, 0.1065, 0.5207, 0.1155, 0.418, 0.1123, 0.4153, 0.1028, 0.4679, 0.1043, 0.4679, 0.1131, 0.546, 0.1133, 0.5497, 0.105, 0.5769, 0.1034, 0.5713, 0.1112, 0.5277, 0.07967, 0.5294, 0.07072, 0.5639, 0.07153, 0.5607, 0.07983, 0.3413, 0.07906, 0.3341, 0.06916, 0.401, 0.06923, 0.4022, 0.07855, 0.4679, 0.07808, 0.4679, 0.06932, 0.5294, 0.07072, 0.5277, 0.07967, 0.4022, 0.07855, 0.401, 0.06923, 0.4679, 0.06932, 0.4679, 0.07808, 0.5607, 0.07983, 0.5639, 0.07153, 0.5984, 0.07235, 0.5938, 0.07999, 0.5242, 0.09757, 0.5259, 0.08862, 0.557, 0.08821, 0.5534, 0.09659, 0.3623, 0.09581, 0.3565, 0.08745, 0.4074, 0.08598, 0.4126, 0.09339, 0.5534, 0.09659, 0.557, 0.08821, 0.5881, 0.0878, 0.5825, 0.0956, 0.4126, 0.09339, 0.4074, 0.08598, 0.4679, 0.08683, 0.4679, 0.09558, 0.4679, 0.09558, 0.4679, 0.08683, 0.5259, 0.08862, 0.5242, 0.09757, 0.5154, 0.1423, 0.5163, 0.1378, 0.5391, 0.1369, 0.5377, 0.1416, 0.4424, 0.1388, 0.4126, 0.1424, 0.4451, 0.1364, 0.4551, 0.1391, 0.5377, 0.1416, 0.5391, 0.1369, 0.5618, 0.1359, 0.5599, 0.1408, 0.4551, 0.1391, 0.4451, 0.1364, 0.4679, 0.135, 0.4679, 0.1393, 0.4679, 0.1393, 0.4679, 0.135, 0.5163, 0.1378, 0.5154, 0.1423, 0.5172, 0.1334, 0.5181, 0.1289, 0.5418, 0.1274, 0.5405, 0.1321, 0.4022, 0.1368, 0.3985, 0.1293, 0.4332, 0.1278, 0.4351, 0.1337, 0.5405, 0.1321, 0.5418, 0.1274, 0.5656, 0.126, 0.5637, 0.1309, 0.4351, 0.1337, 0.4332, 0.1278, 0.4679, 0.1262, 0.4679, 0.1306, 0.4679, 0.1306, 0.4679, 0.1262, 0.5181, 0.1289, 0.5172, 0.1334, 0.7248, 0.2408, 0.6619, 0.2392, 0.6618, 0.238, 0.7248, 0.2401, 0.7675, 0.3226, 0.773, 0.3153, 0.7732, 0.3154, 0.7676, 0.3227, 0.6715, 0.4234, 0.6767, 0.4375, 0.6765, 0.4375, 0.6713, 0.4235, 0.7441, 0.3599, 0.7459, 0.3558, 0.746, 0.3559, 0.7442, 0.3599, 0.7032, 0.5035, 0.7091, 0.5022, 0.7091, 0.5023, 0.7032, 0.5036, 0.7399, 0.3688, 0.7422, 0.3641, 0.7423, 0.3641, 0.74, 0.3689, 0.7566, 0.3368, 0.7619, 0.3298, 0.762, 0.3299, 0.7568, 0.3369, 0.6076, 0.3565, 0.6164, 0.3605, 0.6163, 0.3607, 0.6075, 0.3566, 0.5482, 0.289, 0.5548, 0.2937, 0.5547, 0.2938, 0.5481, 0.2891, 0.7202, 0.4664, 0.7223, 0.4567, 0.7225, 0.4567, 0.7204, 0.4665, 0.7624, 0.2417, 0.7248, 0.2408, 0.7248, 0.2401, 0.7625, 0.2412, 0.773, 0.3153, 0.7784, 0.3077, 0.7786, 0.3078, 0.7732, 0.3154, 0.5688, 0.3197, 0.577, 0.3329, 0.5768, 0.333, 0.5685, 0.3198, 0.6315, 0.3601, 0.6428, 0.3676, 0.6426, 0.3678, 0.6314, 0.3603, 0.7845, 0.2992, 0.7913, 0.2861, 0.7916, 0.2862, 0.7847, 0.2993, 0.7091, 0.5022, 0.7142, 0.4951, 0.7144, 0.4951, 0.7091, 0.5023, 0.6827, 0.4649, 0.6829, 0.4739, 0.6828, 0.4739, 0.6825, 0.4649, 0.6586, 0.3965, 0.6651, 0.41, 0.6649, 0.4101, 0.6583, 0.3967, 0.7294, 0.4056, 0.7328, 0.3906, 0.7331, 0.3907, 0.7297, 0.4057, 0.5438, 0.2758, 0.5451, 0.2838, 0.545, 0.2838, 0.5437, 0.2759, 0.6164, 0.3605, 0.6315, 0.3601, 0.6314, 0.3603, 0.6163, 0.3607, 0.652, 0.3826, 0.6586, 0.3965, 0.6583, 0.3967, 0.6517, 0.3827, 0.7422, 0.3641, 0.7441, 0.3599, 0.7442, 0.3599, 0.7423, 0.3641, 0.7328, 0.3906, 0.7365, 0.3771, 0.7367, 0.3771, 0.7331, 0.3907, 0.5426, 0.2706, 0.5438, 0.2758, 0.5437, 0.2759, 0.5426, 0.2706, 0.7175, 0.4807, 0.7202, 0.4664, 0.7204, 0.4665, 0.7178, 0.4808, 0.7913, 0.2861, 0.7931, 0.2661, 0.7935, 0.2661, 0.7916, 0.2862, 0.5425, 0.2675, 0.5426, 0.2706, 0.5426, 0.2706, 0.5424, 0.2675, 0.684, 0.4815, 0.6894, 0.4899, 0.6892, 0.49, 0.6839, 0.4816, 0.7784, 0.3077, 0.7845, 0.2992, 0.7847, 0.2993, 0.7786, 0.3078, 0.7931, 0.2661, 0.7891, 0.249, 0.7894, 0.2486, 0.7935, 0.2661, 0.5425, 0.2648, 0.5425, 0.2675, 0.5424, 0.2675, 0.5424, 0.2648, 0.6829, 0.4739, 0.684, 0.4815, 0.6839, 0.4816, 0.6828, 0.4739, 0.7223, 0.4567, 0.7236, 0.448, 0.7237, 0.448, 0.7225, 0.4567, 0.7891, 0.249, 0.7624, 0.2417, 0.7625, 0.2412, 0.7894, 0.2486, 0.7142, 0.4951, 0.7175, 0.4807, 0.7178, 0.4808, 0.7144, 0.4951, 0.5451, 0.2838, 0.5482, 0.289, 0.5481, 0.2891, 0.545, 0.2838, 0.7269, 0.4215, 0.7294, 0.4056, 0.7297, 0.4057, 0.7272, 0.4216, 0.6428, 0.3676, 0.652, 0.3826, 0.6517, 0.3827, 0.6426, 0.3678, 0.6811, 0.4517, 0.6827, 0.4649, 0.6825, 0.4649, 0.6808, 0.4518, 0.5878, 0.3375, 0.596, 0.3428, 0.5959, 0.343, 0.5878, 0.3377, 0.7522, 0.3432, 0.7566, 0.3368, 0.7568, 0.3369, 0.7523, 0.3432, 0.6894, 0.4899, 0.695, 0.4993, 0.6949, 0.4994, 0.6892, 0.49, 0.7365, 0.3771, 0.7399, 0.3688, 0.74, 0.3689, 0.7367, 0.3771, 0.7497, 0.3477, 0.7522, 0.3432, 0.7523, 0.3432, 0.7498, 0.3478, 0.5925, 0.2437, 0.5425, 0.2648, 0.5424, 0.2648, 0.5922, 0.2425, 0.6651, 0.41, 0.6715, 0.4234, 0.6713, 0.4235, 0.6649, 0.4101, 0.5587, 0.3004, 0.5688, 0.3197, 0.5685, 0.3198, 0.5586, 0.3004, 0.7459, 0.3558, 0.7477, 0.3518, 0.7478, 0.3518, 0.746, 0.3559, 0.695, 0.4993, 0.7032, 0.5035, 0.7032, 0.5036, 0.6949, 0.4994, 0.7619, 0.3298, 0.7675, 0.3226, 0.7676, 0.3227, 0.762, 0.3299, 0.577, 0.3329, 0.5878, 0.3375, 0.5878, 0.3377, 0.5768, 0.333, 0.6619, 0.2392, 0.5925, 0.2437, 0.5922, 0.2425, 0.6618, 0.238, 0.596, 0.3428, 0.6035, 0.3495, 0.6033, 0.3496, 0.5959, 0.343, 0.7477, 0.3518, 0.7497, 0.3477, 0.7498, 0.3478, 0.7478, 0.3518, 0.6035, 0.3495, 0.6076, 0.3565, 0.6075, 0.3566, 0.6033, 0.3496, 0.6767, 0.4375, 0.6811, 0.4517, 0.6808, 0.4518, 0.6765, 0.4375, 0.5548, 0.2937, 0.5587, 0.3004, 0.5586, 0.3004, 0.5547, 0.2938, 0.7236, 0.448, 0.7246, 0.4385, 0.7248, 0.4385, 0.7237, 0.448, 0.7246, 0.4385, 0.7269, 0.4215, 0.7272, 0.4216, 0.7248, 0.4385])
me_plano_002.materials.append(mat_materiais)
me_plano_002.use_remesh_fix_poles = True
me_plano_002.use_remesh_preserve_attributes = False
me_plano_002.use_mirror_vertex_groups = False
me_plano_002.update()
me_cubo_005 = bpy.data.meshes.new('Cubo.005')
me_cubo_005.from_pydata([(-1.0, -1.0, -1.0), (-1.0, -1.0, 1.0), (-1.0, 1.0, -1.0), (-1.0, 1.0, 1.0), (1.0, -1.0, -1.0), (1.0, -1.0, 1.0), (1.0, 1.0, -1.0), (1.0, 1.0, 1.0), (2.94, 1.0, 1.0), (2.94, 1.0, -1.0), (2.94, -1.0, -1.0), (2.94, -1.0, 1.0), (4.879, 1.0, 1.0), (4.879, 1.0, -1.0), (4.879, -1.0, -1.0), (4.879, -1.0, 1.0), (-1.0, 1.0, -1.0), (-1.0, -1.0, -1.0), (-1.0, -1.0, 1.0), (-1.0, 1.0, 1.0), (-2.94, 1.0, -1.0), (-2.94, -1.0, -1.0), (-2.94, -1.0, 1.0), (-2.94, 1.0, 1.0), (-1.0, -2.94, -1.0), (-1.0, -2.94, 1.0), (1.0, -2.94, 1.0), (1.0, -2.94, -1.0), (-1.0, 2.94, 1.0), (-1.0, 2.94, -1.0), (1.0, 2.94, -1.0), (1.0, 2.94, 1.0), (6.819, 1.0, 1.0), (6.819, 1.0, -1.0), (6.819, -1.0, -1.0), (6.819, -1.0, 1.0)], [], [(1, 3, 19, 18), (7, 6, 30, 31), (6, 7, 8, 9), (5, 1, 25, 26), (2, 6, 4, 0), (7, 3, 1, 5), (11, 10, 14, 15), (5, 4, 10, 11), (4, 6, 9, 10), (7, 5, 11, 8), (12, 15, 35, 32), (10, 9, 13, 14), (8, 11, 15, 12), (9, 8, 12, 13), (16, 17, 21, 20), (2, 0, 17, 16), (3, 2, 16, 19), (0, 1, 18, 17), (21, 22, 23, 20), (19, 16, 20, 23), (17, 18, 22, 21), (18, 19, 23, 22), (27, 26, 25, 24), (4, 5, 26, 27), (1, 0, 24, 25), (0, 4, 27, 24), (29, 28, 31, 30), (6, 2, 29, 30), (3, 7, 31, 28), (2, 3, 28, 29), (33, 32, 35, 34), (13, 12, 32, 33), (15, 14, 34, 35), (14, 13, 33, 34)])
_uv = me_cubo_005.uv_layers.new(name='Mapa UV')
_uv.uv.foreach_set('vector', [0.6483, 0.4886, 0.5615, 0.4886, 0.5615, 0.4871, 0.6483, 0.4871, 0.561, 0.1436, 0.561, 0.2289, 0.4782, 0.2289, 0.4782, 0.1436, 0.4782, 0.4007, 0.4782, 0.3153, 0.561, 0.3153, 0.561, 0.4007, 0.6448, 0.4007, 0.6448, 0.3153, 0.7276, 0.3153, 0.7276, 0.4007, 0.3923, 0.1431, 0.3923, 0.0577, 0.4777, 0.0577, 0.4777, 0.1431, 0.3065, 0.1431, 0.3065, 0.0577, 0.3918, 0.0577, 0.3918, 0.1431, 0.6443, 0.1436, 0.6443, 0.2289, 0.5615, 0.2289, 0.5615, 0.1436, 0.561, 0.2295, 0.561, 0.3148, 0.4782, 0.3148, 0.4782, 0.2295, 0.7281, 0.4007, 0.7281, 0.3153, 0.8109, 0.3153, 0.8109, 0.4007, 0.5615, 0.4007, 0.5615, 0.3153, 0.6443, 0.3153, 0.6443, 0.4007, 0.3923, 0.2295, 0.4777, 0.2295, 0.4777, 0.3122, 0.3923, 0.3122, 0.7276, 0.2295, 0.7276, 0.3148, 0.6448, 0.3148, 0.6448, 0.2295, 0.8135, 0.0577, 0.8135, 0.1431, 0.7307, 0.1431, 0.7307, 0.0577, 0.561, 0.4012, 0.561, 0.4866, 0.4782, 0.4866, 0.4782, 0.4012, 0.6448, 0.2289, 0.6448, 0.1436, 0.7276, 0.1436, 0.7276, 0.2289, 0.3898, 0.4021, 0.3898, 0.3153, 0.3913, 0.3153, 0.3913, 0.4021, 0.3913, 0.4026, 0.3913, 0.4893, 0.3898, 0.4893, 0.3898, 0.4026, 0.4762, 0.4828, 0.4762, 0.3961, 0.4777, 0.3961, 0.4777, 0.4828, 0.3918, 0.1436, 0.3918, 0.2289, 0.3065, 0.2289, 0.3065, 0.1436, 0.3893, 0.3153, 0.3893, 0.4007, 0.3065, 0.4007, 0.3065, 0.3153, 0.7276, 0.4012, 0.7276, 0.4866, 0.6448, 0.4866, 0.6448, 0.4012, 0.3893, 0.4012, 0.3893, 0.4866, 0.3065, 0.4866, 0.3065, 0.4012, 0.4782, 0.1431, 0.4782, 0.0577, 0.5636, 0.0577, 0.5636, 0.1431, 0.8109, 0.1436, 0.8109, 0.2289, 0.7281, 0.2289, 0.7281, 0.1436, 0.4751, 0.3961, 0.4751, 0.4814, 0.3923, 0.4814, 0.3923, 0.3961, 0.7302, 0.0577, 0.7302, 0.1431, 0.6474, 0.1431, 0.6474, 0.0577, 0.3923, 0.1436, 0.4777, 0.1436, 0.4777, 0.2289, 0.3923, 0.2289, 0.8109, 0.2295, 0.8109, 0.3148, 0.7281, 0.3148, 0.7281, 0.2295, 0.4751, 0.4819, 0.4751, 0.5673, 0.3923, 0.5673, 0.3923, 0.4819, 0.6443, 0.4012, 0.6443, 0.4866, 0.5615, 0.4866, 0.5615, 0.4012, 0.3065, 0.3148, 0.3065, 0.2295, 0.3918, 0.2295, 0.3918, 0.3148, 0.6443, 0.2295, 0.6443, 0.3148, 0.5615, 0.3148, 0.5615, 0.2295, 0.3923, 0.3128, 0.4777, 0.3128, 0.4777, 0.3955, 0.3923, 0.3955, 0.6469, 0.0577, 0.6469, 0.1431, 0.5641, 0.1431, 0.5641, 0.0577])
me_cubo_005.materials.append(mat_materiais)
me_cubo_005.use_remesh_fix_poles = True
me_cubo_005.use_remesh_preserve_attributes = False
me_cubo_005.use_mirror_vertex_groups = False
me_cubo_005.update()
me_cubo_001 = bpy.data.meshes.new('Cubo.001')
me_cubo_001.from_pydata([(-1.0, -1.0, -1.0), (-1.0, -1.0, 1.0), (-1.0, 1.0, -1.0), (-1.0, 1.0, 1.0), (1.0, -1.0, -1.0), (1.0, -1.0, 1.0), (1.0, 1.0, -1.0), (1.0, 1.0, 1.0), (-1.0, 0.93, -1.0), (-1.0, 0.93, 1.0), (1.0, 0.93, -1.0), (1.0, 0.93, 1.0), (-0.95, 1.0, -1.0), (-0.95, 1.0, 1.0), (-0.95, -1.0, -1.0), (-0.95, -1.0, 1.0), (-0.95, 0.93, 1.0), (-0.95, 0.93, -1.0), (-1.0, -0.9325, -1.0), (1.0, -0.9325, 1.0), (-1.0, -0.9325, 1.0), (1.0, -0.9325, -1.0), (-0.95, -0.9325, 1.0), (-0.95, -0.9325, -1.0), (0.9513, 1.0, 1.0), (0.9513, -1.0, -1.0), (0.9513, 0.93, 1.0), (0.9513, 1.0, -1.0), (0.9513, -1.0, 1.0), (0.9513, 0.93, -1.0), (0.9513, -0.9325, 1.0), (0.9513, -0.9325, -1.0), (-0.95, 0.93, 0.8937), (-0.95, -0.9325, 0.8937), (0.9513, 0.93, 0.8937), (0.9513, -0.9325, 0.8937), (0.000625, 1.0, -1.0), (0.000625, -1.0, 1.0), (0.000625, 0.93, -1.0), (0.000625, -0.9325, -1.0), (0.000625, 1.0, 1.0), (0.000625, -1.0, -1.0), (0.000625, 0.93, 1.0), (0.000625, -0.9325, 1.0), (0.000625, 0.93, 0.8937), (0.000625, -0.9325, 0.8937), (-1.0, -0.001225, 1.0), (1.0, -0.001225, -1.0), (-1.0, -0.001225, -1.0), (1.0, -0.001225, 1.0), (-0.95, -0.001225, 1.0), (-0.95, -0.001225, -1.0), (0.9513, -0.001225, -1.0), (0.9513, -0.001225, 1.0), (-0.95, -0.001225, 0.8937), (0.9513, -0.001225, 0.8937), (0.000625, -0.001221, 2.626), (0.000625, -0.001225, -1.0), (-1.0, -0.6996, -1.0), (1.0, -0.6996, 1.0), (-0.95, -0.6996, 1.0), (-0.95, -0.6996, -1.0), (0.9513, -0.6996, -1.0), (0.9513, -0.6996, 1.0), (-0.95, -0.6996, 0.8937), (0.9513, -0.6996, 0.8937), (0.000625, -0.6996, 1.123), (0.000625, -0.6996, -1.0), (-1.0, -0.6996, 1.0), (1.0, -0.6996, -1.0), (0.8087, 1.0, 1.0), (0.8087, -1.0, -1.0), (0.8087, 0.93, 1.0), (0.8087, -0.9325, 1.0), (0.8087, 0.93, 0.8937), (0.8087, -0.9325, 0.8937), (0.8087, 1.0, -1.0), (0.8087, -1.0, 1.0), (0.8087, 0.93, -1.0), (0.8087, -0.9325, -1.0), (0.8087, -0.001225, 1.031), (0.8087, -0.001225, -1.0), (0.8087, -0.6996, 0.928), (0.8087, -0.6996, -1.0), (-0.8074, 1.0, -1.0), (-0.8074, -1.0, 1.0), (-0.8074, 0.93, -1.0), (-0.8074, -0.9325, -1.0), (-0.8074, 1.0, 1.0), (-0.8074, -1.0, -1.0), (-0.8074, 0.93, 1.0), (-0.8074, -0.9325, 1.0), (-0.8074, 0.93, 0.8937), (-0.8074, -0.9325, 0.8937), (-0.8074, -0.001225, -1.0), (-0.8074, -0.001225, 1.031), (-0.8074, -0.6996, -1.0), (-0.8074, -0.6996, 0.928), (-1.0, 0.7438, 1.0), (1.0, 0.7438, -1.0), (-1.0, 0.7438, -1.0), (1.0, 0.7438, 1.0), (-0.95, 0.7438, 1.0), (-0.95, 0.7438, -1.0), (0.9513, 0.7438, -1.0), (0.9513, 0.7438, 1.0), (-0.95, 0.7438, 0.8937), (0.9513, 0.7438, 0.8937), (0.000625, 0.7438, 1.077), (0.000625, 0.7438, -1.0), (0.8087, 0.7438, -1.0), (0.8087, 0.7438, 0.9212), (-0.8074, 0.7438, 0.9212), (-0.8074, 0.7438, -1.0)], [], [(8, 9, 3, 2), (27, 24, 7, 6), (21, 19, 5, 4), (14, 15, 1, 0), (31, 21, 4, 25), (22, 20, 1, 15), (13, 3, 9, 16), (27, 6, 10, 29), (6, 7, 11, 10), (100, 98, 9, 8), (2, 12, 17, 8), (88, 13, 16, 90), (91, 22, 15, 85), (18, 23, 14, 0), (89, 85, 15, 14), (2, 3, 13, 12), (58, 61, 23, 18), (73, 30, 35, 75), (0, 1, 20, 18), (60, 68, 20, 22), (62, 69, 21, 31), (69, 59, 19, 21), (83, 62, 31, 79), (59, 63, 30, 19), (4, 5, 28, 25), (19, 30, 28, 5), (7, 24, 26, 11), (76, 27, 29, 78), (79, 31, 25, 71), (76, 70, 24, 27), (97, 64, 33, 93), (90, 16, 32, 92), (105, 26, 34, 107), (60, 22, 33, 64), (72, 42, 44, 74), (82, 66, 45, 75), (84, 88, 40, 36), (87, 39, 41, 89), (84, 36, 38, 86), (96, 67, 39, 87), (91, 43, 45, 93), (71, 77, 37, 41), (73, 43, 37, 77), (70, 40, 42, 72), (113, 109, 57, 94), (111, 108, 56, 80), (102, 50, 54, 106), (63, 53, 55, 65), (112, 106, 54, 95), (101, 105, 53, 49), (110, 104, 52, 81), (99, 101, 49, 47), (104, 99, 47, 52), (102, 98, 46, 50), (100, 103, 51, 48), (58, 68, 46, 48), (18, 20, 68, 58), (30, 63, 65, 35), (94, 57, 67, 96), (80, 56, 66, 82), (50, 60, 64, 54), (95, 54, 64, 97), (49, 53, 63, 59), (81, 52, 62, 83), (47, 49, 59, 69), (52, 47, 69, 62), (50, 46, 68, 60), (48, 51, 61, 58), (57, 81, 83, 67), (55, 80, 82, 65), (109, 110, 81, 57), (107, 111, 80, 55), (24, 70, 72, 26), (30, 73, 77, 28), (25, 28, 77, 71), (65, 82, 75, 35), (26, 72, 74, 34), (36, 40, 70, 76), (39, 79, 71, 41), (36, 76, 78, 38), (67, 83, 79, 39), (43, 73, 75, 45), (56, 95, 97, 66), (51, 94, 96, 61), (108, 112, 95, 56), (103, 113, 94, 51), (22, 91, 93, 33), (61, 96, 87, 23), (12, 84, 86, 17), (23, 87, 89, 14), (12, 13, 88, 84), (42, 90, 92, 44), (66, 97, 93, 45), (41, 37, 85, 89), (43, 91, 85, 37), (40, 88, 90, 42), (17, 86, 113, 103), (44, 92, 112, 108), (34, 74, 111, 107), (38, 78, 110, 109), (8, 17, 103, 100), (16, 9, 98, 102), (29, 10, 99, 104), (10, 11, 101, 99), (78, 29, 104, 110), (11, 26, 105, 101), (92, 32, 106, 112), (16, 102, 106, 32), (74, 44, 108, 111), (86, 38, 109, 113), (53, 105, 107, 55), (48, 46, 98, 100)])
_uv = me_cubo_001.uv_layers.new(name='Mapa UV')
_uv.uv.foreach_set('vector', [0.6268, 0.3528, 0.6268, 0.2043, 0.632, 0.2043, 0.632, 0.3528, 0.4281, 0.1223, 0.5765, 0.1223, 0.5765, 0.126, 0.4281, 0.126, 0.3115, 0.3191, 0.3115, 0.05371, 0.3205, 0.05371, 0.3205, 0.3191, 0.6836, 0.1909, 0.6836, 0.04249, 0.6873, 0.04249, 0.6873, 0.1909, 0.5056, 0.1487, 0.5056, 0.145, 0.5107, 0.145, 0.5107, 0.1487, 0.9412, 0.3206, 0.9199, 0.3206, 0.9199, 0.2918, 0.9412, 0.2918, 0.3368, 0.1723, 0.3368, 0.151, 0.3667, 0.151, 0.3667, 0.1723, 0.324, 0.1486, 0.324, 0.145, 0.3292, 0.145, 0.3292, 0.1486, 0.3114, 0.05371, 0.3114, 0.3191, 0.3021, 0.3191, 0.3021, 0.05371, 0.4406, 0.2117, 0.4406, 0.3602, 0.4267, 0.3602, 0.4267, 0.2117, 0.4002, 0.1448, 0.4002, 0.1411, 0.4054, 0.1411, 0.4054, 0.1448, 0.9013, 0.2615, 0.9621, 0.2615, 0.9621, 0.2914, 0.9013, 0.2914, 0.7402, 0.2827, 0.801, 0.2827, 0.801, 0.3116, 0.7402, 0.3116, 0.4887, 0.1487, 0.4887, 0.145, 0.4937, 0.145, 0.4937, 0.1487, 0.7987, 0.2107, 0.7987, 0.3592, 0.7881, 0.3592, 0.7881, 0.2107, 0.6262, 0.2043, 0.6262, 0.3528, 0.6225, 0.3528, 0.6225, 0.2043, 0.4144, 0.1455, 0.4107, 0.1455, 0.4107, 0.1282, 0.4144, 0.1282, 0.9621, 0.261, 0.9013, 0.261, 0.9013, 0.2157, 0.9621, 0.2157, 0.6385, 0.3528, 0.6385, 0.2043, 0.6435, 0.2043, 0.6435, 0.3528, 0.3513, 0.2483, 0.3726, 0.2483, 0.3726, 0.3477, 0.3513, 0.3477, 0.3924, 0.1405, 0.3924, 0.1369, 0.4097, 0.1369, 0.4097, 0.1405, 0.2463, 0.3191, 0.2463, 0.05371, 0.2772, 0.05371, 0.2772, 0.3191, 0.4462, 0.1457, 0.4462, 0.1351, 0.4635, 0.1351, 0.4635, 0.1457, 0.7402, 0.2823, 0.7402, 0.2615, 0.8395, 0.2615, 0.8395, 0.2823, 0.7199, 0.04249, 0.7199, 0.1909, 0.7162, 0.1909, 0.7162, 0.04249, 0.6789, 0.3281, 0.6789, 0.3073, 0.7077, 0.3073, 0.7077, 0.3281, 0.3667, 0.1727, 0.3667, 0.1936, 0.3368, 0.1936, 0.3368, 0.1727, 0.2865, 0.1445, 0.2759, 0.1445, 0.2759, 0.1393, 0.2865, 0.1393, 0.487, 0.1351, 0.487, 0.1457, 0.482, 0.1457, 0.482, 0.1351, 0.7769, 0.3592, 0.7769, 0.2107, 0.7875, 0.2107, 0.7875, 0.3592, 0.06011, 0.4203, 0.1187, 0.4209, 0.1187, 0.4788, 0.06174, 0.4788, 0.6789, 0.2615, 0.7397, 0.2615, 0.7397, 0.3069, 0.6789, 0.3069, 0.6345, 0.143, 0.6207, 0.143, 0.6207, 0.1351, 0.6345, 0.1351, 0.49, 0.1113, 0.5073, 0.1113, 0.5073, 0.1192, 0.49, 0.1192, 0.03833, 0.01355, 0.3832, 0.01355, 0.3832, 0.05892, 0.03833, 0.05892, 0.8518, 0.4811, 0.5216, 0.5017, 0.5301, 0.4207, 0.8527, 0.4226, 0.1982, 0.2137, 0.3466, 0.2137, 0.3466, 0.2737, 0.1982, 0.2737, 0.699, 0.1031, 0.699, 0.1631, 0.694, 0.1631, 0.694, 0.1031, 0.6932, 0.1031, 0.6932, 0.1631, 0.688, 0.1631, 0.688, 0.1031, 0.6273, 0.1025, 0.6273, 0.04249, 0.6446, 0.04249, 0.6446, 0.1025, 0.429, 0.01355, 0.429, 0.3584, 0.3836, 0.3584, 0.3836, 0.01355, 0.7126, 0.2107, 0.7126, 0.3592, 0.6526, 0.3592, 0.6526, 0.2107, 0.971, 0.197, 0.6261, 0.197, 0.6261, 0.1682, 0.971, 0.1682, 0.03833, 0.1968, 0.3832, 0.1968, 0.3832, 0.2267, 0.03833, 0.2267, 0.8889, 0.02265, 0.8889, 0.1874, 0.737, 0.1874, 0.737, 0.02265, 0.4982, 0.865, 0.5008, 0.6916, 0.8007, 0.6897, 0.8007, 0.8633, 0.5104, 0.1052, 0.5104, 0.04986, 0.5183, 0.04986, 0.5183, 0.1052, 0.4154, 0.163, 0.4154, 0.1111, 0.4232, 0.1111, 0.4232, 0.163, 0.1016, 0.8756, 0.04368, 0.8767, 0.03504, 0.6916, 0.114, 0.6886, 0.9651, 0.03455, 0.9651, 0.05536, 0.6472, 0.05536, 0.6472, 0.03455, 0.6614, 0.1584, 0.6508, 0.1584, 0.6508, 0.1031, 0.6614, 0.1031, 0.1534, 0.05371, 0.1534, 0.3191, 0.05452, 0.3191, 0.05452, 0.05371, 0.4887, 0.1359, 0.4887, 0.1323, 0.544, 0.1323, 0.544, 0.1359, 0.6179, 0.07714, 0.6179, 0.0558, 0.9358, 0.0558, 0.9358, 0.07714, 0.3547, 0.1319, 0.3547, 0.1282, 0.41, 0.1282, 0.41, 0.1319, 0.5578, 0.3528, 0.5578, 0.2043, 0.6096, 0.2043, 0.6096, 0.3528, 0.4244, 0.09258, 0.2759, 0.09258, 0.2759, 0.0753, 0.4244, 0.0753, 0.7782, 0.261, 0.6789, 0.261, 0.6789, 0.2157, 0.7782, 0.2157, 0.8794, 0.1876, 0.8794, 0.3524, 0.737, 0.3524, 0.737, 0.1876, 0.8019, 0.5142, 0.7996, 0.6871, 0.4982, 0.6877, 0.4999, 0.515, 0.3364, 0.1963, 0.03833, 0.1963, 0.03833, 0.151, 0.3364, 0.151, 0.1339, 0.6688, 0.05492, 0.6664, 0.06018, 0.4929, 0.1187, 0.4936, 0.3657, 0.2271, 0.3657, 0.2479, 0.0676, 0.2479, 0.0676, 0.2271, 0.3429, 0.163, 0.3323, 0.163, 0.3323, 0.1111, 0.3429, 0.1111, 0.1535, 0.3191, 0.1535, 0.05371, 0.2462, 0.05371, 0.2462, 0.3191, 0.7076, 0.09901, 0.704, 0.09901, 0.704, 0.04717, 0.7076, 0.04717, 0.5269, 0.3116, 0.5056, 0.3116, 0.5056, 0.01355, 0.5269, 0.01355, 0.2759, 0.1387, 0.2759, 0.135, 0.3277, 0.135, 0.3277, 0.1387, 0.7145, 0.1747, 0.7145, 0.3395, 0.5721, 0.3395, 0.5721, 0.1747, 0.9455, 0.6639, 0.8664, 0.6653, 0.8869, 0.4903, 0.9455, 0.4903, 0.5721, 0.02265, 0.7369, 0.02265, 0.7369, 0.1746, 0.5721, 0.1746, 0.9392, 0.8744, 0.8813, 0.8744, 0.8602, 0.6877, 0.9392, 0.6892, 0.84, 0.2615, 0.9008, 0.2615, 0.9008, 0.2914, 0.84, 0.2914, 0.8015, 0.3436, 0.8015, 0.2827, 0.8303, 0.2827, 0.8303, 0.3436, 0.7763, 0.2107, 0.7763, 0.3592, 0.7657, 0.3592, 0.7657, 0.2107, 0.9422, 0.4778, 0.8836, 0.4785, 0.8852, 0.42, 0.9422, 0.42, 0.7787, 0.2157, 0.8395, 0.2157, 0.8395, 0.261, 0.7787, 0.261, 0.4112, 0.2117, 0.4112, 0.3602, 0.3512, 0.3602, 0.3512, 0.2117, 0.7046, 0.1031, 0.7046, 0.1631, 0.6996, 0.1631, 0.6996, 0.1031, 0.699, 0.04249, 0.699, 0.1025, 0.6938, 0.1025, 0.6938, 0.04249, 0.5749, 0.1031, 0.6348, 0.1031, 0.6348, 0.1204, 0.5749, 0.1204, 0.3832, 0.1505, 0.03833, 0.1505, 0.03833, 0.1052, 0.3832, 0.1052, 0.4978, 0.5136, 0.4968, 0.6859, 0.1945, 0.6874, 0.1956, 0.5133, 0.3541, 0.163, 0.3435, 0.163, 0.3435, 0.1111, 0.3541, 0.1111, 0.498, 0.6899, 0.4973, 0.8636, 0.1944, 0.8642, 0.197, 0.6899, 0.662, 0.1031, 0.6726, 0.1031, 0.6726, 0.1584, 0.662, 0.1584, 0.9008, 0.261, 0.84, 0.261, 0.84, 0.2157, 0.9008, 0.2157, 0.4641, 0.1457, 0.4641, 0.1351, 0.4814, 0.1351, 0.4814, 0.1457, 0.5738, 0.1105, 0.5738, 0.1211, 0.5686, 0.1211, 0.5686, 0.1105, 0.3745, 0.1411, 0.3851, 0.1411, 0.3851, 0.1462, 0.3745, 0.1462, 0.6208, 0.2043, 0.6208, 0.3528, 0.6102, 0.3528, 0.6102, 0.2043, 0.03833, 0.05936, 0.3832, 0.05936, 0.3832, 0.1047, 0.03833, 0.1047, 0.4903, 0.5091, 0.1615, 0.4811, 0.1639, 0.4227, 0.4865, 0.428, 0.5571, 0.2043, 0.5571, 0.3528, 0.4971, 0.3528, 0.4971, 0.2043, 0.9639, 0.1316, 0.6191, 0.1297, 0.6192, 0.1009, 0.9641, 0.1028, 0.5051, 0.01355, 0.5051, 0.3584, 0.4752, 0.3584, 0.4752, 0.01355, 0.6062, 0.1457, 0.6062, 0.1351, 0.6201, 0.1351, 0.6201, 0.1457, 0.5247, 0.8945, 0.8474, 0.8941, 0.8475, 0.9408, 0.5203, 0.9594, 0.9325, 0.9414, 0.8755, 0.9414, 0.8745, 0.8946, 0.9325, 0.8951, 0.6453, 0.1025, 0.6453, 0.04249, 0.6591, 0.04249, 0.6591, 0.1025, 0.6207, 0.1474, 0.6207, 0.1437, 0.6345, 0.1437, 0.6345, 0.1474, 0.84, 0.3131, 0.84, 0.2918, 0.9195, 0.2918, 0.9195, 0.3131, 0.5536, 0.1483, 0.5536, 0.1447, 0.5674, 0.1447, 0.5674, 0.1483, 0.2773, 0.3191, 0.2773, 0.05371, 0.302, 0.05371, 0.302, 0.3191, 0.5918, 0.1457, 0.5918, 0.1351, 0.6056, 0.1351, 0.6056, 0.1457, 0.801, 0.312, 0.801, 0.3328, 0.7216, 0.3328, 0.7216, 0.312, 0.09783, 0.9374, 0.03616, 0.9361, 0.03885, 0.8859, 0.1017, 0.8867, 0.5066, 0.1365, 0.5204, 0.1365, 0.5204, 0.1444, 0.5066, 0.1444, 0.1449, 0.8862, 0.4672, 0.8956, 0.467, 0.9606, 0.1414, 0.9329, 0.6736, 0.04249, 0.6736, 0.1025, 0.6597, 0.1025, 0.6597, 0.04249, 0.4748, 0.01355, 0.4748, 0.3315, 0.4294, 0.3315, 0.4294, 0.01355, 0.4965, 0.2117, 0.4965, 0.3602, 0.4412, 0.3602, 0.4412, 0.2117])
me_cubo_001.materials.append(mat_materiais_007)
me_cubo_001.use_remesh_fix_poles = True
me_cubo_001.use_remesh_preserve_attributes = False
me_cubo_001.use_mirror_vertex_groups = False
me_cubo_001.update()

# ---- objects
ob_cubo = bpy.data.objects.new('Cubo', me_cubo)
ob_plano = bpy.data.objects.new('Plano', me_plano_002)
ob_cubo_001 = bpy.data.objects.new('Cubo.001', me_cubo_005)
ob_cubo_002 = bpy.data.objects.new('Cubo.002', me_cubo_001)

# ---- transforms, parenting, visibility, modifiers, constraints
ob_cubo.location = (0.0, 0.0, 0.0)
ob_cubo.scale = (0.549, 0.549, 0.549)
ob_cubo.lineart.crease_threshold = 0.0
ob_plano.location = (-0.17, 0.0, 1.04)
ob_plano.rotation_euler = (-0.0, 1.571, 0.0)
ob_plano.scale = (0.3915, 0.4042, 0.4169)
ob_plano.lineart.crease_threshold = 0.0
ob_cubo_001.location = (-1.332e-16, -2.958e-32, -0.6412)
ob_cubo_001.scale = (0.6044, 0.6044, -0.1062)
ob_cubo_001.lineart.crease_threshold = 0.0
ob_cubo_002.location = (1.194, 0.0, -0.8772)
ob_cubo_002.scale = (3.847, 2.605, 0.1174)
ob_cubo_002.lineart.crease_threshold = 0.0

# ---- collection membership
col_collection.objects.link(ob_cubo)
col_collection.objects.link(ob_plano)
col_collection.objects.link(ob_cubo_001)
col_collection.objects.link(ob_cubo_002)

# ---- scene / render settings (as saved in the file)
scene.frame_start = 1; scene.frame_end = 250; scene.frame_set(1)
scene.render.engine = 'BLENDER_EEVEE_NEXT'
scene.cycles.use_denoising = False
scene.cycles.samples = 128
scene.cycles.sampling_pattern = 'TABULATED_SOBOL'
scene.cycles.use_adaptive_sampling = False
scene.cycles.use_light_tree = False
scene.view_settings.view_transform = 'Filmic'
scene.unit_settings.scale_length = 93.0
bpy.context.view_layer.update()

# ---- added for rendering (the .blend has no active camera and no usable light): camera, sun
cam_auto = bpy.data.cameras.new('AutoCamera')
cam_auto.lens = 50.0
cam_auto.sensor_width = 36.0
cam_auto.clip_end = 1000.0
ob_auto_camera = bpy.data.objects.new('AutoCamera', cam_auto)
scene.collection.objects.link(ob_auto_camera)
ob_auto_camera.location = (10.3982, -11.0456, 8.14566)
ob_auto_camera.rotation_euler = (1.09748, -7.21219e-08, 0.694738)
scene.camera = ob_auto_camera
light_auto_sun = bpy.data.lights.new('AutoSun', 'SUN')
light_auto_sun.energy = 3.0
light_auto_sun.angle = 0.0523599
ob_auto_sun = bpy.data.objects.new('AutoSun', light_auto_sun)
scene.collection.objects.link(ob_auto_sun)
ob_auto_sun.rotation_euler = (0.872665, 0.174533, 0.523599)
bpy.context.view_layer.update()
